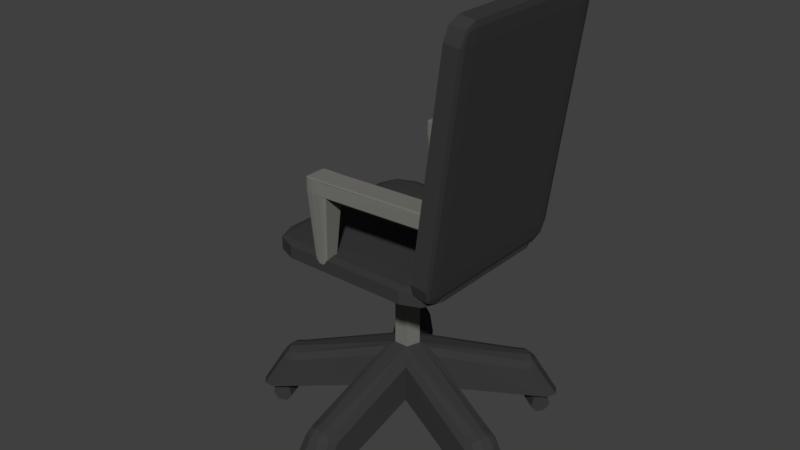 # Source: officeChair.blend  (saved by Blender 2.79.0; exported with 4.5.12 LTS)
import bpy
from mathutils import Matrix  # noqa: F401  (used for matrix-valued properties, if any)

bpy.ops.wm.read_factory_settings(use_empty=True)
scene = bpy.context.scene
scene.name = 'Scene'

# ---- collections
col_collection_1 = bpy.data.collections.new('Collection 1'); scene.collection.children.link(col_collection_1)

# ---- materials (node trees are filled in below, after node groups)
mat_material_001 = bpy.data.materials.new('Material.001')
mat_material_001.alpha_threshold = 0.0
mat_material_001.use_transparent_shadow = False
mat_material_001.diffuse_color = (0.1789, 0.1777, 0.1609, 1.0)
mat_material_001.roughness = 0.5
mat_material_002 = bpy.data.materials.new('Material.002')
mat_material_002.alpha_threshold = 0.0
mat_material_002.use_transparent_shadow = False
mat_material_002.diffuse_color = (0.04203, 0.04203, 0.04203, 1.0)
mat_material_002.roughness = 0.5

# ---- material node trees

# ---- world
world_world = bpy.data.worlds.new('World'); scene.world = world_world
world_world.color = (0.05088, 0.05088, 0.05088)
world_world.use_sun_shadow = False
world_world.sun_shadow_jitter_overblur = 0.0
world_world.cycles.sampling_method = 'MANUAL'

# ---- meshes
me_cylinder_001 = bpy.data.meshes.new('Cylinder.001')
me_cylinder_001.from_pydata([(-0.002314, 0.1143, 0.1811), (0.104, 0.03706, 0.1811), (0.06339, -0.08792, 0.1811), (-0.06802, -0.08792, 0.1811), (-0.1086, 0.03706, 0.1811), (-0.002314, 0.0435, 0.3369), (-0.002314, 0.09947, 0.2965), (-0.002314, 0.07565, 0.3251), (0.08989, 0.03248, 0.2965), (0.03667, 0.01518, 0.3369), (0.06723, 0.02512, 0.3251), (0.05467, -0.07592, 0.2965), (0.02178, -0.03064, 0.3369), (0.04067, -0.05665, 0.3251), (-0.0593, -0.07592, 0.2965), (-0.02641, -0.03064, 0.3369), (-0.0453, -0.05665, 0.3251), (-0.09452, 0.03248, 0.2965), (-0.0413, 0.01518, 0.3369), (-0.07186, 0.02512, 0.3251), (-0.2856, 0.4353, 0.0737), (-0.2252, 0.4211, 0.0737), (-0.2543, 0.441, 0.0737), (-0.192, 0.3605, 0.1892), (-0.2508, 0.3718, 0.1947), (-0.2169, 0.3208, 0.2295), (-0.2195, 0.3778, 0.1919), (-0.2155, 0.3607, 0.2136), (-0.2372, 0.3498, 0.2205), (-0.1956, 0.3418, 0.2165), (-0.2842, 0.2935, 0.1892), (-0.2387, 0.305, 0.2295), (-0.2767, 0.3529, 0.1947), (-0.2653, 0.2912, 0.2165), (-0.2771, 0.316, 0.2136), (-0.26, 0.3332, 0.2205), (-0.2921, 0.3251, 0.1919), (-0.3315, 0.3438, 0.0737), (-0.3263, 0.4057, 0.0737), (-0.3414, 0.3777, 0.0737), (-0.3661, -0.1756, 0.1892), (-0.363, -0.1289, 0.2295), (-0.4204, -0.1502, 0.1947), (-0.3581, -0.1584, 0.2165), (-0.3853, -0.1619, 0.2136), (-0.3965, -0.1404, 0.2205), (-0.3986, -0.1735, 0.1919), (-0.4286, -0.2051, 0.0737), (-0.4859, -0.1811, 0.0737), (-0.4639, -0.2041, 0.0737), (-0.5014, -0.1332, 0.0737), (-0.4692, -0.08011, 0.0737), (-0.4972, -0.1017, 0.0737), (-0.3714, -0.1032, 0.2295), (-0.4014, -0.06722, 0.1892), (-0.4303, -0.1197, 0.1947), (-0.3847, -0.07643, 0.2165), (-0.4088, -0.08959, 0.2136), (-0.4264, -0.08808, 0.1919), (-0.4052, -0.1135, 0.2205), (0.05467, -0.3986, 0.1892), (0.01117, -0.3812, 0.2295), (0.01371, -0.4423, 0.1947), (0.04077, -0.3856, 0.2165), (0.03571, -0.4126, 0.2136), (0.01181, -0.4165, 0.2205), (0.04257, -0.4288, 0.1919), (0.06339, -0.4671, 0.0737), (0.02285, -0.5141, 0.0737), (0.05151, -0.5003, 0.0737), (-0.02748, -0.5141, 0.0737), (-0.06802, -0.4671, 0.0737), (-0.05614, -0.5003, 0.0737), (-0.0158, -0.3812, 0.2295), (-0.0593, -0.3986, 0.1892), (-0.01834, -0.4423, 0.1947), (-0.0454, -0.3856, 0.2165), (-0.04034, -0.4126, 0.2136), (-0.0472, -0.4288, 0.1919), (-0.01644, -0.4165, 0.2205), (0.3967, -0.06722, 0.1892), (0.3668, -0.1032, 0.2295), (0.4257, -0.1197, 0.1947), (0.3801, -0.07643, 0.2165), (0.4042, -0.08959, 0.2136), (0.4006, -0.1135, 0.2205), (0.4218, -0.08808, 0.1919), (0.4646, -0.08011, 0.0737), (0.4968, -0.1332, 0.0737), (0.4926, -0.1017, 0.0737), (0.4812, -0.1811, 0.0737), (0.424, -0.2051, 0.0737), (0.4593, -0.2041, 0.0737), (0.3584, -0.1289, 0.2295), (0.3615, -0.1756, 0.1892), (0.4157, -0.1502, 0.1947), (0.3535, -0.1584, 0.2165), (0.3807, -0.1619, 0.2136), (0.394, -0.1735, 0.1919), (0.3918, -0.1404, 0.2205), (0.2206, 0.4211, 0.0737), (0.281, 0.4353, 0.0737), (0.2497, 0.441, 0.0737), (0.3217, 0.4057, 0.0737), (0.3269, 0.3438, 0.0737), (0.3368, 0.3777, 0.0737), (0.2341, 0.305, 0.2295), (0.2795, 0.2935, 0.1892), (0.2721, 0.3529, 0.1947), (0.2607, 0.2912, 0.2165), (0.2724, 0.316, 0.2136), (0.2875, 0.3251, 0.1919), (0.2554, 0.3332, 0.2205), (0.2123, 0.3208, 0.2295), (0.2462, 0.3718, 0.1947), (0.1873, 0.3605, 0.1892), (0.2325, 0.3498, 0.2205), (0.2109, 0.3607, 0.2136), (0.2149, 0.3778, 0.1919), (0.1909, 0.3418, 0.2165), (-0.0373, -0.4623, 0.06485), (0.03093, -0.4623, 0.06485), (-0.0373, -0.4356, 0.052), (0.03093, -0.4356, 0.052), (-0.0373, -0.429, 0.02314), (0.03093, -0.429, 0.02314), (-0.0373, -0.4475, 0.0), (0.03093, -0.4475, 0.0), (-0.0373, -0.4771, -5.08e-08), (0.03093, -0.4771, 0.0), (-0.0373, -0.4955, 0.02314), (0.03093, -0.4955, 0.02314), (-0.0373, -0.4889, 0.052), (0.03093, -0.4889, 0.052), (-0.0373, -0.4623, 0.06485), (-0.0373, -0.4356, 0.052), (0.03093, -0.4356, 0.052), (0.03093, -0.4623, 0.06485), (-0.0373, -0.429, 0.02314), (0.03093, -0.429, 0.02314), (-0.0373, -0.4475, 0.0), (0.03093, -0.4475, 0.0), (-0.0373, -0.4771, -5.08e-08), (0.03093, -0.4771, 0.0), (-0.0373, -0.4955, 0.02314), (0.03093, -0.4955, 0.02314), (-0.0373, -0.4889, 0.052), (0.03093, -0.4889, 0.052), (-0.003819, -0.4727, 0.08402), (-0.003819, -0.4727, 0.05986), (-0.01327, -0.4681, 0.08402), (-0.01327, -0.4681, 0.05986), (-0.0156, -0.4579, 0.08402), (-0.0156, -0.4579, 0.05986), (-0.009062, -0.4497, 0.08402), (-0.009062, -0.4497, 0.05986), (0.001424, -0.4497, 0.08402), (0.001424, -0.4497, 0.05986), (0.007962, -0.4579, 0.08402), (0.007962, -0.4579, 0.05986), (0.005629, -0.4681, 0.08402), (0.005629, -0.4681, 0.05986), (0.4285, -0.1782, 0.06485), (0.4461, -0.1123, 0.06485), (0.4027, -0.1713, 0.052), (0.4204, -0.1054, 0.052), (0.3964, -0.1696, 0.02314), (0.414, -0.1037, 0.02314), (0.4142, -0.1743, 0.0), (0.4318, -0.1084, 0.0), (0.4428, -0.182, -5.08e-08), (0.4604, -0.1161, 0.0), (0.4606, -0.1868, 0.02314), (0.4783, -0.1209, 0.02314), (0.4542, -0.1851, 0.052), (0.4719, -0.1192, 0.052), (0.4285, -0.1782, 0.06485), (0.4027, -0.1713, 0.052), (0.4204, -0.1054, 0.052), (0.4461, -0.1123, 0.06485), (0.3964, -0.1696, 0.02314), (0.414, -0.1037, 0.02314), (0.4142, -0.1743, 0.0), (0.4318, -0.1084, 0.0), (0.4428, -0.182, -5.08e-08), (0.4604, -0.1161, 0.0), (0.4606, -0.1868, 0.02314), (0.4783, -0.1209, 0.02314), (0.4542, -0.1851, 0.052), (0.4719, -0.1192, 0.052), (0.4472, -0.1485, 0.08402), (0.4472, -0.1485, 0.05986), (0.4403, -0.1565, 0.08402), (0.4403, -0.1565, 0.05986), (0.4299, -0.1561, 0.08402), (0.4299, -0.1561, 0.05986), (0.4236, -0.1476, 0.08402), (0.4236, -0.1476, 0.05986), (0.4263, -0.1375, 0.08402), (0.4263, -0.1375, 0.05986), (0.436, -0.1333, 0.08402), (0.436, -0.1333, 0.05986), (0.4452, -0.1382, 0.08402), (0.4452, -0.1382, 0.05986), (0.2964, 0.35, 0.06485), (0.2406, 0.3891, 0.06485), (0.2811, 0.3281, 0.052), (0.2253, 0.3673, 0.052), (0.2774, 0.3227, 0.02314), (0.2215, 0.3619, 0.02314), (0.288, 0.3378, 0.0), (0.2321, 0.377, 0.0), (0.3049, 0.3621, -5.08e-08), (0.249, 0.4012, 0.0), (0.3155, 0.3772, 0.02314), (0.2596, 0.4163, 0.02314), (0.3117, 0.3718, 0.052), (0.2559, 0.411, 0.052), (0.2964, 0.35, 0.06485), (0.2811, 0.3281, 0.052), (0.2253, 0.3673, 0.052), (0.2406, 0.3891, 0.06485), (0.2774, 0.3227, 0.02314), (0.2215, 0.3619, 0.02314), (0.288, 0.3378, 0.0), (0.2321, 0.377, 0.0), (0.3049, 0.3621, -5.08e-08), (0.249, 0.4012, 0.0), (0.3155, 0.3772, 0.02314), (0.2596, 0.4163, 0.02314), (0.3117, 0.3718, 0.052), (0.2559, 0.411, 0.052), (0.275, 0.3777, 0.08402), (0.275, 0.3777, 0.05986), (0.2801, 0.3685, 0.08402), (0.2801, 0.3685, 0.05986), (0.2762, 0.3588, 0.08402), (0.2762, 0.3588, 0.05986), (0.2661, 0.3559, 0.08402), (0.2661, 0.3559, 0.05986), (0.2575, 0.3619, 0.08402), (0.2575, 0.3619, 0.05986), (0.2569, 0.3723, 0.08402), (0.2569, 0.3723, 0.05986), (0.2646, 0.3794, 0.08402), (0.2646, 0.3794, 0.05986), (-0.2397, 0.3912, 0.06485), (-0.2956, 0.352, 0.06485), (-0.2244, 0.3693, 0.052), (-0.2803, 0.3302, 0.052), (-0.2207, 0.3639, 0.02314), (-0.2766, 0.3248, 0.02314), (-0.2313, 0.3791, 0.0), (-0.2871, 0.3399, 0.0), (-0.2482, 0.4033, -5.08e-08), (-0.3041, 0.3642, 0.0), (-0.2588, 0.4184, 0.02314), (-0.3147, 0.3793, 0.02314), (-0.255, 0.413, 0.052), (-0.3109, 0.3739, 0.052), (-0.2397, 0.3912, 0.06485), (-0.2244, 0.3693, 0.052), (-0.2803, 0.3302, 0.052), (-0.2956, 0.352, 0.06485), (-0.2207, 0.3639, 0.02314), (-0.2766, 0.3248, 0.02314), (-0.2313, 0.3791, 0.0), (-0.2871, 0.3399, 0.0), (-0.2482, 0.4033, -5.08e-08), (-0.3041, 0.3642, 0.0), (-0.2588, 0.4184, 0.02314), (-0.3147, 0.3793, 0.02314), (-0.255, 0.413, 0.052), (-0.3109, 0.3739, 0.052), (-0.2731, 0.3805, 0.08402), (-0.2731, 0.3805, 0.05986), (-0.2628, 0.3822, 0.08402), (-0.2628, 0.3822, 0.05986), (-0.255, 0.3751, 0.08402), (-0.255, 0.3751, 0.05986), (-0.2556, 0.3647, 0.08402), (-0.2556, 0.3647, 0.05986), (-0.2642, 0.3587, 0.08402), (-0.2642, 0.3587, 0.05986), (-0.2743, 0.3616, 0.08402), (-0.2743, 0.3616, 0.05986), (-0.2782, 0.3713, 0.08402), (-0.2782, 0.3713, 0.05986), (-0.4462, -0.101, 0.06485), (-0.4229, -0.1652, 0.06485), (-0.4212, -0.09192, 0.052), (-0.3978, -0.156, 0.052), (-0.415, -0.08967, 0.02314), (-0.3916, -0.1538, 0.02314), (-0.4323, -0.09598, 0.0), (-0.409, -0.1601, 0.0), (-0.4601, -0.1061, -5.08e-08), (-0.4368, -0.1702, 0.0), (-0.4775, -0.1124, 0.02314), (-0.4541, -0.1765, 0.02314), (-0.4713, -0.1102, 0.052), (-0.448, -0.1743, 0.052), (-0.4462, -0.101, 0.06485), (-0.4212, -0.09192, 0.052), (-0.3978, -0.156, 0.052), (-0.4229, -0.1652, 0.06485), (-0.415, -0.08967, 0.02314), (-0.3916, -0.1538, 0.02314), (-0.4323, -0.09598, 0.0), (-0.409, -0.1601, 0.0), (-0.4601, -0.1061, -5.08e-08), (-0.4368, -0.1702, 0.0), (-0.4775, -0.1124, 0.02314), (-0.4541, -0.1765, 0.02314), (-0.4713, -0.1102, 0.052), (-0.448, -0.1743, 0.052), (-0.4445, -0.1361, 0.08402), (-0.4445, -0.1361, 0.05986), (-0.4435, -0.1256, 0.08402), (-0.4435, -0.1256, 0.05986), (-0.4347, -0.1199, 0.08402), (-0.4347, -0.1199, 0.05986), (-0.4247, -0.1233, 0.08402), (-0.4247, -0.1233, 0.05986), (-0.4212, -0.1331, 0.08402), (-0.4212, -0.1331, 0.05986), (-0.4266, -0.1421, 0.08402), (-0.4266, -0.1421, 0.05986), (-0.437, -0.1434, 0.08402), (-0.437, -0.1434, 0.05986), (-0.002314, 0.0435, 0.71), (0.03667, 0.01518, 0.71), (0.02178, -0.03064, 0.71), (-0.0413, 0.01518, 0.71), (-0.02641, -0.03064, 0.71), (-0.1237, -0.3049, 0.9411), (-0.09936, -0.3092, 0.9411), (-0.1166, -0.308, 0.9411), (-0.09936, -0.3092, 0.987), (-0.09936, -0.3049, 0.9898), (-0.1237, -0.3049, 0.987), (-0.09936, -0.308, 0.989), (-0.1134, -0.3074, 0.9886), (-0.1166, -0.3049, 0.989), (-0.1166, -0.308, 0.987), (-0.09936, -0.2344, 0.9411), (-0.1237, -0.2387, 0.9411), (-0.1166, -0.2357, 0.9411), (-0.09936, -0.2387, 0.9898), (-0.09936, -0.2344, 0.987), (-0.1237, -0.2387, 0.987), (-0.09936, -0.2357, 0.989), (-0.1134, -0.2362, 0.9886), (-0.1166, -0.2357, 0.987), (-0.1166, -0.2387, 0.989), (0.2782, -0.2844, 0.9411), (0.3025, -0.2844, 0.9439), (0.2782, -0.2886, 0.9411), (0.2954, -0.2844, 0.9425), (0.2922, -0.2868, 0.9417), (0.2954, -0.2874, 0.9425), (0.2782, -0.2874, 0.9406), (0.2782, -0.2844, 0.9898), (0.2782, -0.2886, 0.987), (0.3025, -0.2844, 0.987), (0.2782, -0.2874, 0.989), (0.2922, -0.2868, 0.9886), (0.2954, -0.2874, 0.987), (0.2954, -0.2844, 0.989), (0.2782, -0.2344, 0.9411), (0.3025, -0.2181, 0.9439), (0.2782, -0.2387, 0.9411), (0.2954, -0.2357, 0.9425), (0.2922, -0.2362, 0.9417), (0.2954, -0.2387, 0.9425), (0.2782, -0.2357, 0.9406), (0.2782, -0.2181, 0.9898), (0.3025, -0.2181, 0.987), (0.2782, -0.2344, 0.987), (0.2954, -0.2181, 0.989), (0.2922, -0.2362, 0.9886), (0.2954, -0.2357, 0.987), (0.2782, -0.2357, 0.989), (-0.0487, -0.2387, 0.9411), (-0.07303, -0.2344, 0.9411), (-0.06086, -0.2357, 0.9411), (-0.0487, -0.2387, 0.9898), (-0.0487, -0.2344, 0.987), (-0.0487, -0.2357, 0.989), (-0.07303, -0.3092, 0.9411), (-0.0487, -0.3049, 0.9411), (-0.06086, -0.308, 0.9411), (-0.0487, -0.3049, 0.9898), (-0.0487, -0.3092, 0.987), (-0.0487, -0.308, 0.989), (-0.1067, -0.2537, 0.6939), (-0.0934, -0.2513, 0.6939), (-0.0934, -0.2537, 0.6924), (-0.1028, -0.252, 0.6939), (-0.1011, -0.2523, 0.693), (-0.0934, -0.252, 0.6928), (-0.1028, -0.2537, 0.6928), (-0.1067, -0.29, 0.6939), (-0.0934, -0.29, 0.6924), (-0.0934, -0.2923, 0.6939), (-0.1028, -0.29, 0.6928), (-0.1011, -0.2913, 0.693), (-0.0934, -0.2916, 0.6928), (-0.1028, -0.2916, 0.6939), (-0.07898, -0.2513, 0.6939), (-0.06566, -0.2537, 0.6939), (-0.07898, -0.2537, 0.6924), (-0.06956, -0.252, 0.6939), (-0.07129, -0.2523, 0.693), (-0.06956, -0.2537, 0.6928), (-0.07898, -0.252, 0.6928), (-0.07898, -0.2923, 0.6939), (-0.07898, -0.29, 0.6924), (-0.06566, -0.29, 0.6939), (-0.07898, -0.2916, 0.6928), (-0.07129, -0.2913, 0.693), (-0.06956, -0.29, 0.6928), (-0.06956, -0.2916, 0.6939), (0.241, -0.2411, 0.7037), (0.2492, -0.2919, 0.7652), (0.2439, -0.2411, 0.766), (0.2434, -0.277, 0.7217), (0.2414, -0.2704, 0.7301), (0.2455, -0.277, 0.7657), (0.2396, -0.2411, 0.7223), (0.3437, -0.2919, 1.47), (0.3519, -0.2411, 1.531), (0.3384, -0.2411, 1.471), (0.3495, -0.277, 1.513), (0.3454, -0.2704, 1.506), (0.3457, -0.2411, 1.514), (0.3399, -0.277, 1.47), (0.241, 0.2462, 0.7037), (0.2439, 0.2462, 0.766), (0.2492, 0.2969, 0.7652), (0.2396, 0.2462, 0.7223), (0.2414, 0.2755, 0.7301), (0.2455, 0.282, 0.7657), (0.2434, 0.282, 0.7217), (0.3519, 0.2462, 1.531), (0.3437, 0.2969, 1.47), (0.3384, 0.2462, 1.471), (0.3495, 0.282, 1.513), (0.3454, 0.2755, 1.506), (0.3399, 0.282, 1.47), (0.3457, 0.2462, 1.514), (0.292, -0.2411, 0.6969), (0.3055, -0.2411, 0.7577), (0.3002, -0.2919, 0.7584), (0.2981, -0.2411, 0.7144), (0.2985, -0.2704, 0.7225), (0.304, -0.277, 0.7579), (0.2944, -0.277, 0.7149), (0.4029, -0.2411, 1.524), (0.3947, -0.2919, 1.463), (0.4, -0.2411, 1.462), (0.4005, -0.277, 1.506), (0.4025, -0.2704, 1.498), (0.3984, -0.277, 1.462), (0.4042, -0.2411, 1.506), (0.292, 0.2462, 0.6969), (0.3002, 0.2969, 0.7584), (0.3055, 0.2462, 0.7577), (0.2944, 0.282, 0.7149), (0.2985, 0.2755, 0.7225), (0.304, 0.282, 0.7579), (0.2981, 0.2462, 0.7144), (0.4029, 0.2462, 1.524), (0.4, 0.2462, 1.462), (0.3947, 0.2969, 1.463), (0.4042, 0.2462, 1.506), (0.4025, 0.2755, 1.498), (0.3984, 0.282, 1.462), (0.4005, 0.282, 1.506), (-0.2122, -0.2074, 0.6787), (-0.2122, -0.2935, 0.6873), (-0.2983, -0.2074, 0.6873), (-0.2122, -0.2683, 0.6812), (-0.2619, -0.2571, 0.6823), (-0.2731, -0.2683, 0.6873), (-0.2731, -0.2074, 0.6812), (-0.2122, -0.2935, 0.7293), (-0.2122, -0.2074, 0.7379), (-0.2983, -0.2074, 0.7293), (-0.2122, -0.2683, 0.7354), (-0.2619, -0.2571, 0.7342), (-0.2731, -0.2074, 0.7354), (-0.2731, -0.2683, 0.7293), (-0.2122, 0.2124, 0.6787), (-0.2983, 0.2124, 0.6873), (-0.2122, 0.2985, 0.6873), (-0.2731, 0.2124, 0.6812), (-0.2619, 0.2621, 0.6823), (-0.2731, 0.2733, 0.6873), (-0.2122, 0.2733, 0.6812), (-0.2122, 0.2124, 0.7379), (-0.2122, 0.2985, 0.7293), (-0.2983, 0.2124, 0.7293), (-0.2122, 0.2733, 0.7354), (-0.2619, 0.2621, 0.7342), (-0.2731, 0.2733, 0.7293), (-0.2731, 0.2124, 0.7354), (0.2076, -0.2074, 0.6787), (0.2937, -0.2074, 0.6873), (0.2076, -0.2935, 0.6873), (0.2685, -0.2074, 0.6812), (0.2573, -0.2571, 0.6823), (0.2685, -0.2683, 0.6873), (0.2076, -0.2683, 0.6812), (0.2076, -0.2074, 0.7379), (0.2076, -0.2935, 0.7293), (0.2937, -0.2074, 0.7293), (0.2076, -0.2683, 0.7354), (0.2573, -0.2571, 0.7342), (0.2685, -0.2683, 0.7293), (0.2685, -0.2074, 0.7354), (0.2076, 0.2124, 0.6787), (0.2076, 0.2985, 0.6873), (0.2937, 0.2124, 0.6873), (0.2076, 0.2733, 0.6812), (0.2573, 0.2621, 0.6823), (0.2685, 0.2733, 0.6873), (0.2685, 0.2124, 0.6812), (0.2076, 0.2124, 0.7379), (0.2937, 0.2124, 0.7293), (0.2076, 0.2985, 0.7293), (0.2685, 0.2124, 0.7354), (0.2573, 0.2621, 0.7342), (0.2685, 0.2733, 0.7293), (0.2076, 0.2733, 0.7354), (-0.1237, 0.2433, 0.9411), (-0.09936, 0.239, 0.9411), (-0.1166, 0.2402, 0.9411), (-0.09936, 0.239, 0.987), (-0.09936, 0.2433, 0.9898), (-0.1237, 0.2433, 0.987), (-0.09936, 0.2402, 0.989), (-0.1134, 0.2408, 0.9886), (-0.1166, 0.2433, 0.989), (-0.1166, 0.2402, 0.987), (-0.09936, 0.3138, 0.9411), (-0.1237, 0.3095, 0.9411), (-0.1166, 0.3125, 0.9411), (-0.09936, 0.3095, 0.9898), (-0.09936, 0.3138, 0.987), (-0.1237, 0.3095, 0.987), (-0.09936, 0.3125, 0.989), (-0.1134, 0.312, 0.9886), (-0.1166, 0.3125, 0.987), (-0.1166, 0.3095, 0.989), (0.2782, 0.2433, 0.9411), (0.3025, 0.2433, 0.9439), (0.2782, 0.239, 0.9411), (0.2954, 0.2433, 0.9425), (0.2922, 0.2408, 0.9417), (0.2954, 0.2402, 0.9425), (0.2782, 0.2402, 0.9406), (0.2782, 0.2433, 0.9898), (0.2782, 0.239, 0.987), (0.3025, 0.2433, 0.987), (0.2782, 0.2402, 0.989), (0.2922, 0.2408, 0.9886), (0.2954, 0.2402, 0.987), (0.2954, 0.2433, 0.989), (0.2782, 0.2922, 0.9411), (0.3025, 0.288, 0.9439), (0.2782, 0.288, 0.9411), (0.2954, 0.291, 0.9425), (0.2922, 0.2904, 0.9417), (0.2954, 0.288, 0.9425), (0.2782, 0.291, 0.9406), (0.2782, 0.288, 0.9898), (0.3025, 0.288, 0.987), (0.2782, 0.2922, 0.987), (0.2954, 0.288, 0.989), (0.2922, 0.2904, 0.9886), (0.2954, 0.291, 0.987), (0.2782, 0.291, 0.989), (-0.0487, 0.3095, 0.9411), (-0.07303, 0.3138, 0.9411), (-0.06086, 0.3125, 0.9411), (-0.0487, 0.3095, 0.9898), (-0.0487, 0.3138, 0.987), (-0.0487, 0.3125, 0.989), (-0.07303, 0.239, 0.9411), (-0.0487, 0.2433, 0.9411), (-0.06086, 0.2402, 0.9411), (-0.0487, 0.2433, 0.9898), (-0.0487, 0.239, 0.987), (-0.0487, 0.2402, 0.989), (-0.1067, 0.2945, 0.6939), (-0.0934, 0.2969, 0.6939), (-0.0934, 0.2945, 0.6924), (-0.1028, 0.2962, 0.6939), (-0.1011, 0.2959, 0.693), (-0.0934, 0.2962, 0.6928), (-0.1028, 0.2945, 0.6928), (-0.1067, 0.2582, 0.6939), (-0.0934, 0.2582, 0.6924), (-0.0934, 0.2559, 0.6939), (-0.1028, 0.2582, 0.6928), (-0.1011, 0.2569, 0.693), (-0.0934, 0.2566, 0.6928), (-0.1028, 0.2566, 0.6939), (-0.07898, 0.2969, 0.6939), (-0.06566, 0.2945, 0.6939), (-0.07898, 0.2945, 0.6924), (-0.06956, 0.2962, 0.6939), (-0.07129, 0.2959, 0.693), (-0.06956, 0.2945, 0.6928), (-0.07898, 0.2962, 0.6928), (-0.07898, 0.2559, 0.6939), (-0.07898, 0.2582, 0.6924), (-0.06566, 0.2582, 0.6939), (-0.07898, 0.2566, 0.6928), (-0.07129, 0.2569, 0.693), (-0.06956, 0.2582, 0.6928), (-0.06956, 0.2566, 0.6939)], [], [(9, 12, 93, 81), (11, 2, 91, 94), (15, 18, 53, 41), (18, 5, 25, 31), (14, 3, 71, 74), (0, 6, 115, 100), (0, 1, 2, 3, 4), (0, 4, 37, 39, 38, 20, 22, 21), (38, 32, 24, 20), (9, 5, 330, 331), (48, 42, 55, 50), (4, 3, 47, 49, 48, 50, 52, 51), (4, 17, 30, 37), (68, 62, 75, 70), (17, 4, 51, 54), (3, 2, 67, 69, 68, 70, 72, 71), (88, 82, 95, 90), (2, 11, 60, 67), (3, 14, 40, 47), (2, 1, 87, 89, 88, 90, 92, 91), (8, 1, 104, 107), (12, 15, 73, 61), (1, 0, 100, 102, 101, 103, 105, 104), (6, 0, 21, 23), (1, 8, 80, 87), (101, 114, 108, 103), (23, 26, 27, 29), (24, 28, 27, 26), (25, 29, 27, 28), (30, 33, 34, 36), (31, 35, 34, 33), (32, 36, 34, 35), (40, 43, 44, 46), (41, 45, 44, 43), (42, 46, 44, 45), (53, 56, 57, 59), (54, 58, 57, 56), (55, 59, 57, 58), (60, 63, 64, 66), (61, 65, 64, 63), (62, 66, 64, 65), (73, 76, 77, 79), (74, 78, 77, 76), (75, 79, 77, 78), (80, 83, 84, 86), (81, 85, 84, 83), (82, 86, 84, 85), (93, 96, 97, 99), (94, 98, 97, 96), (95, 99, 97, 98), (106, 109, 110, 112), (107, 111, 110, 109), (108, 112, 110, 111), (113, 116, 117, 119), (114, 118, 117, 116), (115, 119, 117, 118), (20, 24, 26, 22), (22, 26, 23, 21), (32, 38, 39, 36), (36, 39, 37, 30), (24, 32, 35, 28), (28, 35, 31, 25), (6, 23, 29, 7), (7, 29, 25, 5), (30, 17, 19, 33), (33, 19, 18, 31), (42, 48, 49, 46), (46, 49, 47, 40), (55, 42, 45, 59), (59, 45, 41, 53), (54, 51, 52, 58), (58, 52, 50, 55), (15, 41, 43, 16), (16, 43, 40, 14), (53, 18, 19, 56), (56, 19, 17, 54), (62, 68, 69, 66), (66, 69, 67, 60), (75, 62, 65, 79), (79, 65, 61, 73), (74, 71, 72, 78), (78, 72, 70, 75), (73, 15, 16, 76), (76, 16, 14, 74), (60, 11, 13, 63), (63, 13, 12, 61), (82, 88, 89, 86), (86, 89, 87, 80), (95, 82, 85, 99), (99, 85, 81, 93), (94, 91, 92, 98), (98, 92, 90, 95), (11, 94, 96, 13), (13, 96, 93, 12), (80, 8, 10, 83), (83, 10, 9, 81), (108, 114, 116, 112), (112, 116, 113, 106), (100, 115, 118, 102), (102, 118, 114, 101), (107, 104, 105, 111), (111, 105, 103, 108), (106, 9, 10, 109), (109, 10, 8, 107), (115, 6, 7, 119), (119, 7, 5, 113), (5, 9, 106, 113), (120, 121, 123, 122), (122, 123, 125, 124), (124, 125, 127, 126), (126, 127, 129, 128), (128, 129, 131, 130), (125, 123, 136, 139), (130, 131, 133, 132), (132, 133, 121, 120), (132, 120, 134, 146), (136, 137, 147, 145, 143, 141, 139), (134, 135, 138, 140, 142, 144, 146), (121, 133, 147, 137), (128, 130, 144, 142), (131, 129, 143, 145), (124, 126, 140, 138), (120, 122, 135, 134), (127, 125, 139, 141), (123, 121, 137, 136), (130, 132, 146, 144), (133, 131, 145, 147), (126, 128, 142, 140), (129, 127, 141, 143), (122, 124, 138, 135), (148, 150, 151, 149), (150, 152, 153, 151), (152, 154, 155, 153), (154, 156, 157, 155), (156, 158, 159, 157), (151, 153, 155, 157, 159, 161, 149), (158, 160, 161, 159), (160, 148, 149, 161), (148, 160, 158, 156, 154, 152, 150), (162, 163, 165, 164), (164, 165, 167, 166), (166, 167, 169, 168), (168, 169, 171, 170), (170, 171, 173, 172), (167, 165, 178, 181), (172, 173, 175, 174), (174, 175, 163, 162), (174, 162, 176, 188), (178, 179, 189, 187, 185, 183, 181), (176, 177, 180, 182, 184, 186, 188), (163, 175, 189, 179), (170, 172, 186, 184), (173, 171, 185, 187), (166, 168, 182, 180), (162, 164, 177, 176), (169, 167, 181, 183), (165, 163, 179, 178), (172, 174, 188, 186), (175, 173, 187, 189), (168, 170, 184, 182), (171, 169, 183, 185), (164, 166, 180, 177), (190, 192, 193, 191), (192, 194, 195, 193), (194, 196, 197, 195), (196, 198, 199, 197), (198, 200, 201, 199), (193, 195, 197, 199, 201, 203, 191), (200, 202, 203, 201), (202, 190, 191, 203), (190, 202, 200, 198, 196, 194, 192), (204, 205, 207, 206), (206, 207, 209, 208), (208, 209, 211, 210), (210, 211, 213, 212), (212, 213, 215, 214), (209, 207, 220, 223), (214, 215, 217, 216), (216, 217, 205, 204), (216, 204, 218, 230), (220, 221, 231, 229, 227, 225, 223), (218, 219, 222, 224, 226, 228, 230), (205, 217, 231, 221), (212, 214, 228, 226), (215, 213, 227, 229), (208, 210, 224, 222), (204, 206, 219, 218), (211, 209, 223, 225), (207, 205, 221, 220), (214, 216, 230, 228), (217, 215, 229, 231), (210, 212, 226, 224), (213, 211, 225, 227), (206, 208, 222, 219), (232, 234, 235, 233), (234, 236, 237, 235), (236, 238, 239, 237), (238, 240, 241, 239), (240, 242, 243, 241), (235, 237, 239, 241, 243, 245, 233), (242, 244, 245, 243), (244, 232, 233, 245), (232, 244, 242, 240, 238, 236, 234), (246, 247, 249, 248), (248, 249, 251, 250), (250, 251, 253, 252), (252, 253, 255, 254), (254, 255, 257, 256), (251, 249, 262, 265), (256, 257, 259, 258), (258, 259, 247, 246), (258, 246, 260, 272), (262, 263, 273, 271, 269, 267, 265), (260, 261, 264, 266, 268, 270, 272), (247, 259, 273, 263), (254, 256, 270, 268), (257, 255, 269, 271), (250, 252, 266, 264), (246, 248, 261, 260), (253, 251, 265, 267), (249, 247, 263, 262), (256, 258, 272, 270), (259, 257, 271, 273), (252, 254, 268, 266), (255, 253, 267, 269), (248, 250, 264, 261), (274, 276, 277, 275), (276, 278, 279, 277), (278, 280, 281, 279), (280, 282, 283, 281), (282, 284, 285, 283), (277, 279, 281, 283, 285, 287, 275), (284, 286, 287, 285), (286, 274, 275, 287), (274, 286, 284, 282, 280, 278, 276), (288, 289, 291, 290), (290, 291, 293, 292), (292, 293, 295, 294), (294, 295, 297, 296), (296, 297, 299, 298), (293, 291, 304, 307), (298, 299, 301, 300), (300, 301, 289, 288), (300, 288, 302, 314), (304, 305, 315, 313, 311, 309, 307), (302, 303, 306, 308, 310, 312, 314), (289, 301, 315, 305), (296, 298, 312, 310), (299, 297, 311, 313), (292, 294, 308, 306), (288, 290, 303, 302), (295, 293, 307, 309), (291, 289, 305, 304), (298, 300, 314, 312), (301, 299, 313, 315), (294, 296, 310, 308), (297, 295, 309, 311), (290, 292, 306, 303), (316, 318, 319, 317), (318, 320, 321, 319), (320, 322, 323, 321), (322, 324, 325, 323), (324, 326, 327, 325), (319, 321, 323, 325, 327, 329, 317), (326, 328, 329, 327), (328, 316, 317, 329), (316, 328, 326, 324, 322, 320, 318), (331, 330, 333, 334, 332), (18, 15, 334, 333), (12, 9, 331, 332), (15, 12, 332, 334), (5, 18, 333, 330), (393, 338, 336, 389, 357, 363), (383, 390, 418, 410), (387, 378, 369, 384, 345, 349), (370, 377, 364, 356), (345, 384, 409, 396), (386, 348, 339, 392, 362, 376), (397, 411, 417, 403), (383, 371, 355, 390), (335, 340, 350, 346), (389, 336, 404, 416), (338, 341, 342, 344), (339, 343, 342, 341), (340, 344, 342, 343), (348, 351, 352, 354), (349, 353, 352, 351), (350, 354, 352, 353), (355, 358, 359, 361), (356, 360, 359, 358), (357, 361, 359, 360), (362, 365, 366, 368), (363, 367, 366, 365), (364, 368, 366, 367), (369, 372, 373, 375), (370, 374, 373, 372), (371, 375, 373, 374), (376, 379, 380, 382), (377, 381, 380, 379), (378, 382, 380, 381), (395, 398, 399, 401), (396, 400, 399, 398), (397, 401, 399, 400), (402, 405, 406, 408), (403, 407, 406, 405), (404, 408, 406, 407), (409, 412, 413, 415), (410, 414, 413, 412), (411, 415, 413, 414), (416, 419, 420, 422), (417, 421, 420, 419), (418, 422, 420, 421), (336, 338, 344, 337), (337, 344, 340, 335), (339, 348, 354, 343), (343, 354, 350, 340), (349, 345, 347, 353), (353, 347, 346, 350), (386, 376, 382, 388), (388, 382, 378, 387), (377, 370, 372, 381), (381, 372, 369, 378), (355, 371, 374, 358), (358, 374, 370, 356), (376, 362, 368, 379), (379, 368, 364, 377), (363, 357, 360, 367), (367, 360, 356, 364), (390, 355, 361, 391), (391, 361, 357, 389), (392, 339, 341, 394), (394, 341, 338, 393), (371, 383, 385, 375), (375, 385, 384, 369), (348, 386, 388, 351), (351, 388, 387, 349), (362, 392, 394, 365), (365, 394, 393, 363), (397, 403, 405, 401), (401, 405, 402, 395), (411, 397, 400, 415), (415, 400, 396, 409), (403, 417, 419, 407), (407, 419, 416, 404), (410, 418, 421, 414), (414, 421, 417, 411), (335, 402, 408, 337), (337, 408, 404, 336), (418, 390, 391, 422), (422, 391, 389, 416), (409, 384, 385, 412), (412, 385, 383, 410), (395, 346, 347, 398), (398, 347, 345, 396), (335, 346, 395, 402), (453, 459, 430, 424), (467, 473, 460, 452), (472, 444, 431, 458), (425, 432, 446, 438), (439, 445, 474, 466), (423, 426, 427, 429), (424, 428, 427, 426), (425, 429, 427, 428), (430, 433, 434, 436), (431, 435, 434, 433), (432, 436, 434, 435), (437, 440, 441, 443), (438, 442, 441, 440), (439, 443, 441, 442), (444, 447, 448, 450), (445, 449, 448, 447), (446, 450, 448, 449), (451, 454, 455, 457), (452, 456, 455, 454), (453, 457, 455, 456), (458, 461, 462, 464), (459, 463, 462, 461), (460, 464, 462, 463), (465, 468, 469, 471), (466, 470, 469, 468), (467, 471, 469, 470), (472, 475, 476, 478), (473, 477, 476, 475), (474, 478, 476, 477), (437, 423, 429, 440), (440, 429, 425, 438), (424, 430, 436, 428), (428, 436, 432, 425), (431, 444, 450, 435), (435, 450, 446, 432), (445, 439, 442, 449), (449, 442, 438, 446), (465, 437, 443, 468), (468, 443, 439, 466), (444, 472, 478, 447), (447, 478, 474, 445), (473, 467, 470, 477), (477, 470, 466, 474), (451, 465, 471, 454), (454, 471, 467, 452), (472, 458, 464, 475), (475, 464, 460, 473), (459, 453, 456, 463), (463, 456, 452, 460), (423, 451, 457, 426), (426, 457, 453, 424), (458, 431, 433, 461), (461, 433, 430, 459), (437, 465, 451, 423), (509, 515, 486, 480), (523, 529, 516, 508), (528, 500, 487, 514), (481, 488, 502, 494), (495, 501, 530, 522), (479, 482, 483, 485), (480, 484, 483, 482), (481, 485, 483, 484), (486, 489, 490, 492), (487, 491, 490, 489), (488, 492, 490, 491), (493, 496, 497, 499), (494, 498, 497, 496), (495, 499, 497, 498), (500, 503, 504, 506), (501, 505, 504, 503), (502, 506, 504, 505), (507, 510, 511, 513), (508, 512, 511, 510), (509, 513, 511, 512), (514, 517, 518, 520), (515, 519, 518, 517), (516, 520, 518, 519), (521, 524, 525, 527), (522, 526, 525, 524), (523, 527, 525, 526), (528, 531, 532, 534), (529, 533, 532, 531), (530, 534, 532, 533), (493, 479, 485, 496), (496, 485, 481, 494), (480, 486, 492, 484), (484, 492, 488, 481), (487, 500, 506, 491), (491, 506, 502, 488), (501, 495, 498, 505), (505, 498, 494, 502), (521, 493, 499, 524), (524, 499, 495, 522), (500, 528, 534, 503), (503, 534, 530, 501), (529, 523, 526, 533), (533, 526, 522, 530), (507, 521, 527, 510), (510, 527, 523, 508), (528, 514, 520, 531), (531, 520, 516, 529), (515, 509, 512, 519), (519, 512, 508, 516), (479, 507, 513, 482), (482, 513, 509, 480), (514, 487, 489, 517), (517, 489, 486, 515), (493, 521, 507, 479), (593, 538, 536, 589, 557, 563), (583, 590, 618, 610), (587, 578, 569, 584, 545, 549), (570, 577, 564, 556), (545, 584, 609, 596), (586, 548, 539, 592, 562, 576), (597, 611, 617, 603), (583, 571, 555, 590), (535, 540, 550, 546), (589, 536, 604, 616), (538, 541, 542, 544), (539, 543, 542, 541), (540, 544, 542, 543), (548, 551, 552, 554), (549, 553, 552, 551), (550, 554, 552, 553), (555, 558, 559, 561), (556, 560, 559, 558), (557, 561, 559, 560), (562, 565, 566, 568), (563, 567, 566, 565), (564, 568, 566, 567), (569, 572, 573, 575), (570, 574, 573, 572), (571, 575, 573, 574), (576, 579, 580, 582), (577, 581, 580, 579), (578, 582, 580, 581), (595, 598, 599, 601), (596, 600, 599, 598), (597, 601, 599, 600), (602, 605, 606, 608), (603, 607, 606, 605), (604, 608, 606, 607), (609, 612, 613, 615), (610, 614, 613, 612), (611, 615, 613, 614), (616, 619, 620, 622), (617, 621, 620, 619), (618, 622, 620, 621), (536, 538, 544, 537), (537, 544, 540, 535), (539, 548, 554, 543), (543, 554, 550, 540), (549, 545, 547, 553), (553, 547, 546, 550), (586, 576, 582, 588), (588, 582, 578, 587), (577, 570, 572, 581), (581, 572, 569, 578), (555, 571, 574, 558), (558, 574, 570, 556), (576, 562, 568, 579), (579, 568, 564, 577), (563, 557, 560, 567), (567, 560, 556, 564), (590, 555, 561, 591), (591, 561, 557, 589), (592, 539, 541, 594), (594, 541, 538, 593), (571, 583, 585, 575), (575, 585, 584, 569), (548, 586, 588, 551), (551, 588, 587, 549), (562, 592, 594, 565), (565, 594, 593, 563), (597, 603, 605, 601), (601, 605, 602, 595), (611, 597, 600, 615), (615, 600, 596, 609), (603, 617, 619, 607), (607, 619, 616, 604), (610, 618, 621, 614), (614, 621, 617, 611), (535, 602, 608, 537), (537, 608, 604, 536), (618, 590, 591, 622), (622, 591, 589, 616), (609, 584, 585, 612), (612, 585, 583, 610), (595, 546, 547, 598), (598, 547, 545, 596), (535, 546, 595, 602)])
me_cylinder_001.polygons.foreach_set('material_index', [1, 1, 1, 1, 1, 1, 1, 1, 1, 0, 1, 1, 1, 1, 1, 1, 1, 1, 1, 1, 1, 1, 1, 1, 1, 1, 1, 1, 1, 1, 1, 1, 1, 1, 1, 1, 1, 1, 1, 1, 1, 1, 1, 1, 1, 1, 1, 1, 1, 1, 1, 1, 1, 1, 1, 1, 1, 1, 1, 1, 1, 1, 1, 1, 1, 1, 1, 1, 1, 1, 1, 1, 1, 1, 1, 1, 1, 1, 1, 1, 1, 1, 1, 1, 1, 1, 1, 1, 1, 1, 1, 1, 1, 1, 1, 1, 1, 1, 1, 1, 1, 1, 1, 1, 1, 1, 1, 1, 1, 1, 1, 1, 1, 1, 1, 1, 1, 1, 1, 1, 1, 1, 1, 1, 1, 1, 1, 1, 1, 1, 1, 1, 1, 1, 1, 1, 1, 1, 1, 1, 1, 1, 1, 1, 1, 1, 1, 1, 1, 1, 1, 1, 1, 1, 1, 1, 1, 1, 1, 1, 1, 1, 1, 1, 1, 1, 1, 1, 1, 1, 1, 1, 1, 1, 1, 1, 1, 1, 1, 1, 1, 1, 1, 1, 1, 1, 1, 1, 1, 1, 1, 1, 1, 1, 1, 1, 1, 1, 1, 1, 1, 1, 1, 1, 1, 1, 1, 1, 1, 1, 1, 1, 1, 1, 0, 1, 1, 0, 1, 1, 0, 1, 1, 1, 1, 0, 1, 1, 1, 0, 0, 0, 0, 0, 1, 1, 1, 1, 1, 1, 1, 1, 1, 1, 1, 1, 1, 1, 1, 1, 1, 1, 1, 1, 1, 1, 1, 1, 1, 1, 1, 1, 1, 1, 1, 1, 1, 0, 0, 0, 0, 0, 0, 0, 0, 0, 0, 0, 0, 0, 0, 0, 0, 0, 0, 0, 0, 0, 0, 0, 0, 0, 0, 0, 0, 0, 0, 0, 0, 0, 0, 0, 0, 0, 0, 0, 0, 0, 0, 0, 0, 0, 0, 0, 0, 0, 0, 0, 0, 0, 0, 0, 0, 0, 0, 0, 0, 0, 0, 0, 0, 0, 0, 0, 0, 0, 0, 0, 0, 0, 0, 0, 0, 0, 0, 0, 0, 0, 0, 0, 0, 0, 0, 0, 0, 1, 1, 1, 1, 1, 1, 1, 1, 1, 1, 1, 1, 1, 1, 1, 1, 1, 1, 1, 1, 1, 1, 1, 1, 1, 1, 1, 1, 1, 1, 1, 1, 1, 1, 1, 1, 1, 1, 1, 1, 1, 1, 1, 1, 1, 1, 1, 1, 1, 1, 1, 1, 1, 1, 1, 1, 1, 1, 1, 1, 1, 1, 1, 1, 1, 1, 1, 1, 1, 1, 1, 1, 1, 1, 1, 1, 1, 1, 1, 1, 1, 1, 1, 1, 1, 1, 1, 1, 1, 1, 1, 1, 1, 1, 1, 1, 1, 1, 1, 1, 1, 1, 1, 1, 1, 1, 1, 1, 0, 0, 0, 0, 0, 0, 0, 0, 0, 0, 0, 0, 0, 0, 0, 0, 0, 0, 0, 0, 0, 0, 0, 0, 0, 0, 0, 0, 0, 0, 0, 0, 0, 0, 0, 0, 0, 0, 0, 0, 0, 0, 0, 0, 0, 0, 0, 0, 0, 0, 0, 0, 0, 0, 0, 0, 0, 0, 0, 0, 0, 0, 0, 0, 0, 0, 0, 0, 0, 0, 0, 0, 0, 0, 0, 0, 0, 0, 0, 0, 0, 0, 0])
_uv = me_cylinder_001.uv_layers.new(name='UVMap')
_uv.uv.foreach_set('vector', [0.0, 0.0, 1.0, 0.0, 1.0, 1.0, 0.0, 1.0, 0.0, 0.0, 1.0, 0.0, 1.0, 1.0, 0.0, 1.0, 0.0, 0.0, 1.0, 0.0, 1.0, 1.0, 0.0, 1.0, 0.0, 0.0, 1.0, 0.0, 1.0, 1.0, 0.0, 1.0, 0.0, 0.0, 1.0, 0.0, 1.0, 1.0, 0.0, 1.0, 0.0, 0.0, 1.0, 0.0, 1.0, 1.0, 0.0, 1.0, 0.5, 1.0, 0.9755, 0.6545, 0.7939, 0.09549, 0.2061, 0.09549, 0.02447, 0.6545, 0.5, 1.0, 0.8536, 0.8536, 1.0, 0.5, 0.8536, 0.1464, 0.5, 0.0, 0.1464, 0.1464, 0.0, 0.5, 0.1464, 0.8536, 0.0, 0.0, 1.0, 0.0, 1.0, 1.0, 0.0, 1.0, 0.0, 0.0, 1.0, 0.0, 1.0, 1.0, 0.0, 1.0, 0.0, 0.0, 1.0, 0.0, 1.0, 1.0, 0.0, 1.0, 0.5, 1.0, 0.8536, 0.8536, 1.0, 0.5, 0.8536, 0.1464, 0.5, 0.0, 0.1464, 0.1464, 0.0, 0.5, 0.1464, 0.8536, 0.0, 0.0, 1.0, 0.0, 1.0, 1.0, 0.0, 1.0, 0.0, 0.0, 1.0, 0.0, 1.0, 1.0, 0.0, 1.0, 0.0, 0.0, 1.0, 0.0, 1.0, 1.0, 0.0, 1.0, 0.5, 1.0, 0.8536, 0.8536, 1.0, 0.5, 0.8536, 0.1464, 0.5, 0.0, 0.1464, 0.1464, 0.0, 0.5, 0.1464, 0.8536, 0.0, 0.0, 1.0, 0.0, 1.0, 1.0, 0.0, 1.0, 0.0, 0.0, 1.0, 0.0, 1.0, 1.0, 0.0, 1.0, 0.0, 0.0, 1.0, 0.0, 1.0, 1.0, 0.0, 1.0, 0.5, 1.0, 0.8536, 0.8536, 1.0, 0.5, 0.8536, 0.1464, 0.5, 0.0, 0.1464, 0.1464, 0.0, 0.5, 0.1464, 0.8536, 0.0, 0.0, 1.0, 0.0, 1.0, 1.0, 0.0, 1.0, 0.0, 0.0, 1.0, 0.0, 1.0, 1.0, 0.0, 1.0, 0.5, 1.0, 0.8536, 0.8536, 1.0, 0.5, 0.8536, 0.1464, 0.5, 0.0, 0.1464, 0.1464, 0.0, 0.5, 0.1464, 0.8536, 0.0, 0.0, 1.0, 0.0, 1.0, 1.0, 0.0, 1.0, 0.0, 0.0, 1.0, 0.0, 1.0, 1.0, 0.0, 1.0, 0.0, 0.0, 1.0, 0.0, 1.0, 1.0, 0.0, 1.0, 0.0, 0.0, 1.0, 0.0, 1.0, 1.0, 0.0, 1.0, 0.0, 0.0, 1.0, 0.0, 1.0, 1.0, 0.0, 1.0, 0.0, 0.0, 1.0, 0.0, 1.0, 1.0, 0.0, 1.0, 0.0, 0.0, 1.0, 0.0, 1.0, 1.0, 0.0, 1.0, 0.0, 0.0, 1.0, 0.0, 1.0, 1.0, 0.0, 1.0, 0.0, 0.0, 1.0, 0.0, 1.0, 1.0, 0.0, 1.0, 0.0, 0.0, 1.0, 0.0, 1.0, 1.0, 0.0, 1.0, 0.0, 0.0, 1.0, 0.0, 1.0, 1.0, 0.0, 1.0, 0.0, 0.0, 1.0, 0.0, 1.0, 1.0, 0.0, 1.0, 0.0, 0.0, 1.0, 0.0, 1.0, 1.0, 0.0, 1.0, 0.0, 0.0, 1.0, 0.0, 1.0, 1.0, 0.0, 1.0, 0.0, 0.0, 1.0, 0.0, 1.0, 1.0, 0.0, 1.0, 0.0, 0.0, 1.0, 0.0, 1.0, 1.0, 0.0, 1.0, 0.0, 0.0, 1.0, 0.0, 1.0, 1.0, 0.0, 1.0, 0.0, 0.0, 1.0, 0.0, 1.0, 1.0, 0.0, 1.0, 0.0, 0.0, 1.0, 0.0, 1.0, 1.0, 0.0, 1.0, 0.0, 0.0, 1.0, 0.0, 1.0, 1.0, 0.0, 1.0, 0.0, 0.0, 1.0, 0.0, 1.0, 1.0, 0.0, 1.0, 0.0, 0.0, 1.0, 0.0, 1.0, 1.0, 0.0, 1.0, 0.0, 0.0, 1.0, 0.0, 1.0, 1.0, 0.0, 1.0, 0.0, 0.0, 1.0, 0.0, 1.0, 1.0, 0.0, 1.0, 0.0, 0.0, 1.0, 0.0, 1.0, 1.0, 0.0, 1.0, 0.0, 0.0, 1.0, 0.0, 1.0, 1.0, 0.0, 1.0, 0.0, 0.0, 1.0, 0.0, 1.0, 1.0, 0.0, 1.0, 0.0, 0.0, 1.0, 0.0, 1.0, 1.0, 0.0, 1.0, 0.0, 0.0, 1.0, 0.0, 1.0, 1.0, 0.0, 1.0, 0.0, 0.0, 1.0, 0.0, 1.0, 1.0, 0.0, 1.0, 0.0, 0.0, 1.0, 0.0, 1.0, 1.0, 0.0, 1.0, 0.0, 0.0, 1.0, 0.0, 1.0, 1.0, 0.0, 1.0, 0.0, 0.0, 1.0, 0.0, 1.0, 1.0, 0.0, 1.0, 0.0, 0.0, 1.0, 0.0, 1.0, 1.0, 0.0, 1.0, 0.0, 0.0, 1.0, 0.0, 1.0, 1.0, 0.0, 1.0, 0.0, 0.0, 1.0, 0.0, 1.0, 1.0, 0.0, 1.0, 0.0, 0.0, 1.0, 0.0, 1.0, 1.0, 0.0, 1.0, 0.0, 0.0, 1.0, 0.0, 1.0, 1.0, 0.0, 1.0, 0.0, 0.0, 1.0, 0.0, 1.0, 1.0, 0.0, 1.0, 0.0, 0.0, 1.0, 0.0, 1.0, 1.0, 0.0, 1.0, 0.0, 0.0, 1.0, 0.0, 1.0, 1.0, 0.0, 1.0, 0.0, 0.0, 1.0, 0.0, 1.0, 1.0, 0.0, 1.0, 0.0, 0.0, 1.0, 0.0, 1.0, 1.0, 0.0, 1.0, 0.0, 0.0, 1.0, 0.0, 1.0, 1.0, 0.0, 1.0, 0.0, 0.0, 1.0, 0.0, 1.0, 1.0, 0.0, 1.0, 0.0, 0.0, 1.0, 0.0, 1.0, 1.0, 0.0, 1.0, 0.0, 0.0, 1.0, 0.0, 1.0, 1.0, 0.0, 1.0, 0.0, 0.0, 1.0, 0.0, 1.0, 1.0, 0.0, 1.0, 0.0, 0.0, 1.0, 0.0, 1.0, 1.0, 0.0, 1.0, 0.0, 0.0, 1.0, 0.0, 1.0, 1.0, 0.0, 1.0, 0.0, 0.0, 1.0, 0.0, 1.0, 1.0, 0.0, 1.0, 0.0, 0.0, 1.0, 0.0, 1.0, 1.0, 0.0, 1.0, 0.0, 0.0, 1.0, 0.0, 1.0, 1.0, 0.0, 1.0, 0.0, 0.0, 1.0, 0.0, 1.0, 1.0, 0.0, 1.0, 0.0, 0.0, 1.0, 0.0, 1.0, 1.0, 0.0, 1.0, 0.0, 0.0, 1.0, 0.0, 1.0, 1.0, 0.0, 1.0, 0.0, 0.0, 1.0, 0.0, 1.0, 1.0, 0.0, 1.0, 0.0, 0.0, 1.0, 0.0, 1.0, 1.0, 0.0, 1.0, 0.0, 0.0, 1.0, 0.0, 1.0, 1.0, 0.0, 1.0, 0.0, 0.0, 1.0, 0.0, 1.0, 1.0, 0.0, 1.0, 0.0, 0.0, 1.0, 0.0, 1.0, 1.0, 0.0, 1.0, 0.0, 0.0, 1.0, 0.0, 1.0, 1.0, 0.0, 1.0, 0.0, 0.0, 1.0, 0.0, 1.0, 1.0, 0.0, 1.0, 0.0, 0.0, 1.0, 0.0, 1.0, 1.0, 0.0, 1.0, 0.0, 0.0, 1.0, 0.0, 1.0, 1.0, 0.0, 1.0, 0.0, 0.0, 1.0, 0.0, 1.0, 1.0, 0.0, 1.0, 0.0, 0.0, 1.0, 0.0, 1.0, 1.0, 0.0, 1.0, 0.0, 0.0, 1.0, 0.0, 1.0, 1.0, 0.0, 1.0, 0.0, 0.0, 1.0, 0.0, 1.0, 1.0, 0.0, 1.0, 0.0, 0.0, 1.0, 0.0, 1.0, 1.0, 0.0, 1.0, 0.0, 0.0, 1.0, 0.0, 1.0, 1.0, 0.0, 1.0, 0.0, 0.0, 1.0, 0.0, 1.0, 1.0, 0.0, 1.0, 0.0, 0.0, 1.0, 0.0, 1.0, 1.0, 0.0, 1.0, 0.0, 0.0, 1.0, 0.0, 1.0, 1.0, 0.0, 1.0, 0.0, 0.0, 1.0, 0.0, 1.0, 1.0, 0.0, 1.0, 0.0, 0.0, 1.0, 0.0, 1.0, 1.0, 0.0, 1.0, 0.0, 0.0, 1.0, 0.0, 1.0, 1.0, 0.0, 1.0, 0.0, 0.0, 1.0, 0.0, 1.0, 1.0, 0.0, 1.0, 0.0, 0.0, 1.0, 0.0, 1.0, 1.0, 0.0, 1.0, 0.0, 0.0, 1.0, 0.0, 1.0, 1.0, 0.0, 1.0, 0.0, 0.0, 1.0, 0.0, 1.0, 1.0, 0.0, 1.0, 0.0, 0.0, 1.0, 0.0, 1.0, 1.0, 0.0, 1.0, 0.0, 0.0, 1.0, 0.0, 1.0, 1.0, 0.0, 1.0, 0.0, 0.0, 1.0, 0.0, 1.0, 1.0, 0.0, 1.0, 0.0, 0.0, 1.0, 0.0, 1.0, 1.0, 0.0, 1.0, 0.0, 0.0, 1.0, 0.0, 1.0, 1.0, 0.0, 1.0, 0.0, 0.0, 1.0, 0.0, 1.0, 1.0, 0.0, 1.0, 0.0, 0.0, 1.0, 0.0, 1.0, 1.0, 0.0, 1.0, 0.0, 0.0, 1.0, 0.0, 1.0, 1.0, 0.0, 1.0, 0.0, 0.0, 1.0, 0.0, 1.0, 1.0, 0.0, 1.0, 0.0, 0.0, 1.0, 0.0, 1.0, 1.0, 0.0, 1.0, 0.0, 0.0, 1.0, 0.0, 1.0, 1.0, 0.0, 1.0, 0.0, 0.0, 1.0, 0.0, 1.0, 1.0, 0.0, 1.0, 0.5, 1.0, 0.8909, 0.8117, 0.9875, 0.3887, 0.7169, 0.04952, 0.2831, 0.04952, 0.01254, 0.3887, 0.1091, 0.8117, 0.5, 1.0, 0.8909, 0.8117, 0.9875, 0.3887, 0.7169, 0.04952, 0.2831, 0.04952, 0.01254, 0.3887, 0.1091, 0.8117, 0.0, 0.0, 1.0, 0.0, 1.0, 1.0, 0.0, 1.0, 0.0, 0.0, 1.0, 0.0, 1.0, 1.0, 0.0, 1.0, 0.0, 0.0, 1.0, 0.0, 1.0, 1.0, 0.0, 1.0, 0.0, 0.0, 1.0, 0.0, 1.0, 1.0, 0.0, 1.0, 0.0, 0.0, 1.0, 0.0, 1.0, 1.0, 0.0, 1.0, 0.0, 0.0, 1.0, 0.0, 1.0, 1.0, 0.0, 1.0, 0.0, 0.0, 1.0, 0.0, 1.0, 1.0, 0.0, 1.0, 0.0, 0.0, 1.0, 0.0, 1.0, 1.0, 0.0, 1.0, 0.0, 0.0, 1.0, 0.0, 1.0, 1.0, 0.0, 1.0, 0.0, 0.0, 1.0, 0.0, 1.0, 1.0, 0.0, 1.0, 0.0, 0.0, 1.0, 0.0, 1.0, 1.0, 0.0, 1.0, 0.0, 0.0, 1.0, 0.0, 1.0, 1.0, 0.0, 1.0, 0.0, 0.0, 1.0, 0.0, 1.0, 1.0, 0.0, 1.0, 0.0, 0.0, 1.0, 0.0, 1.0, 1.0, 0.0, 1.0, 0.0, 0.0, 1.0, 0.0, 1.0, 1.0, 0.0, 1.0, 0.0, 0.0, 1.0, 0.0, 1.0, 1.0, 0.0, 1.0, 0.0, 0.0, 1.0, 0.0, 1.0, 1.0, 0.0, 1.0, 0.5, 1.0, 0.8909, 0.8117, 0.9875, 0.3887, 0.7169, 0.04952, 0.2831, 0.04952, 0.01254, 0.3887, 0.1091, 0.8117, 0.0, 0.0, 1.0, 0.0, 1.0, 1.0, 0.0, 1.0, 0.0, 0.0, 1.0, 0.0, 1.0, 1.0, 0.0, 1.0, 0.5, 1.0, 0.8909, 0.8117, 0.9875, 0.3887, 0.7169, 0.04952, 0.2831, 0.04952, 0.01254, 0.3887, 0.1091, 0.8117, 0.0, 0.0, 1.0, 0.0, 1.0, 1.0, 0.0, 1.0, 0.0, 0.0, 1.0, 0.0, 1.0, 1.0, 0.0, 1.0, 0.0, 0.0, 1.0, 0.0, 1.0, 1.0, 0.0, 1.0, 0.0, 0.0, 1.0, 0.0, 1.0, 1.0, 0.0, 1.0, 0.0, 0.0, 1.0, 0.0, 1.0, 1.0, 0.0, 1.0, 0.0, 0.0, 1.0, 0.0, 1.0, 1.0, 0.0, 1.0, 0.0, 0.0, 1.0, 0.0, 1.0, 1.0, 0.0, 1.0, 0.0, 0.0, 1.0, 0.0, 1.0, 1.0, 0.0, 1.0, 0.0, 0.0, 1.0, 0.0, 1.0, 1.0, 0.0, 1.0, 0.5, 1.0, 0.8909, 0.8117, 0.9875, 0.3887, 0.7169, 0.04952, 0.2831, 0.04952, 0.01254, 0.3887, 0.1091, 0.8117, 0.5, 1.0, 0.8909, 0.8117, 0.9875, 0.3887, 0.7169, 0.04952, 0.2831, 0.04952, 0.01254, 0.3887, 0.1091, 0.8117, 0.0, 0.0, 1.0, 0.0, 1.0, 1.0, 0.0, 1.0, 0.0, 0.0, 1.0, 0.0, 1.0, 1.0, 0.0, 1.0, 0.0, 0.0, 1.0, 0.0, 1.0, 1.0, 0.0, 1.0, 0.0, 0.0, 1.0, 0.0, 1.0, 1.0, 0.0, 1.0, 0.0, 0.0, 1.0, 0.0, 1.0, 1.0, 0.0, 1.0, 0.0, 0.0, 1.0, 0.0, 1.0, 1.0, 0.0, 1.0, 0.0, 0.0, 1.0, 0.0, 1.0, 1.0, 0.0, 1.0, 0.0, 0.0, 1.0, 0.0, 1.0, 1.0, 0.0, 1.0, 0.0, 0.0, 1.0, 0.0, 1.0, 1.0, 0.0, 1.0, 0.0, 0.0, 1.0, 0.0, 1.0, 1.0, 0.0, 1.0, 0.0, 0.0, 1.0, 0.0, 1.0, 1.0, 0.0, 1.0, 0.0, 0.0, 1.0, 0.0, 1.0, 1.0, 0.0, 1.0, 0.0, 0.0, 1.0, 0.0, 1.0, 1.0, 0.0, 1.0, 0.0, 0.0, 1.0, 0.0, 1.0, 1.0, 0.0, 1.0, 0.0, 0.0, 1.0, 0.0, 1.0, 1.0, 0.0, 1.0, 0.0, 0.0, 1.0, 0.0, 1.0, 1.0, 0.0, 1.0, 0.0, 0.0, 1.0, 0.0, 1.0, 1.0, 0.0, 1.0, 0.5, 1.0, 0.8909, 0.8117, 0.9875, 0.3887, 0.7169, 0.04952, 0.2831, 0.04952, 0.01254, 0.3887, 0.1091, 0.8117, 0.0, 0.0, 1.0, 0.0, 1.0, 1.0, 0.0, 1.0, 0.0, 0.0, 1.0, 0.0, 1.0, 1.0, 0.0, 1.0, 0.5, 1.0, 0.8909, 0.8117, 0.9875, 0.3887, 0.7169, 0.04952, 0.2831, 0.04952, 0.01254, 0.3887, 0.1091, 0.8117, 0.0, 0.0, 1.0, 0.0, 1.0, 1.0, 0.0, 1.0, 0.0, 0.0, 1.0, 0.0, 1.0, 1.0, 0.0, 1.0, 0.0, 0.0, 1.0, 0.0, 1.0, 1.0, 0.0, 1.0, 0.0, 0.0, 1.0, 0.0, 1.0, 1.0, 0.0, 1.0, 0.0, 0.0, 1.0, 0.0, 1.0, 1.0, 0.0, 1.0, 0.0, 0.0, 1.0, 0.0, 1.0, 1.0, 0.0, 1.0, 0.0, 0.0, 1.0, 0.0, 1.0, 1.0, 0.0, 1.0, 0.0, 0.0, 1.0, 0.0, 1.0, 1.0, 0.0, 1.0, 0.0, 0.0, 1.0, 0.0, 1.0, 1.0, 0.0, 1.0, 0.5, 1.0, 0.8909, 0.8117, 0.9875, 0.3887, 0.7169, 0.04952, 0.2831, 0.04952, 0.01254, 0.3887, 0.1091, 0.8117, 0.5, 1.0, 0.8909, 0.8117, 0.9875, 0.3887, 0.7169, 0.04952, 0.2831, 0.04952, 0.01254, 0.3887, 0.1091, 0.8117, 0.0, 0.0, 1.0, 0.0, 1.0, 1.0, 0.0, 1.0, 0.0, 0.0, 1.0, 0.0, 1.0, 1.0, 0.0, 1.0, 0.0, 0.0, 1.0, 0.0, 1.0, 1.0, 0.0, 1.0, 0.0, 0.0, 1.0, 0.0, 1.0, 1.0, 0.0, 1.0, 0.0, 0.0, 1.0, 0.0, 1.0, 1.0, 0.0, 1.0, 0.0, 0.0, 1.0, 0.0, 1.0, 1.0, 0.0, 1.0, 0.0, 0.0, 1.0, 0.0, 1.0, 1.0, 0.0, 1.0, 0.0, 0.0, 1.0, 0.0, 1.0, 1.0, 0.0, 1.0, 0.0, 0.0, 1.0, 0.0, 1.0, 1.0, 0.0, 1.0, 0.0, 0.0, 1.0, 0.0, 1.0, 1.0, 0.0, 1.0, 0.0, 0.0, 1.0, 0.0, 1.0, 1.0, 0.0, 1.0, 0.0, 0.0, 1.0, 0.0, 1.0, 1.0, 0.0, 1.0, 0.0, 0.0, 1.0, 0.0, 1.0, 1.0, 0.0, 1.0, 0.0, 0.0, 1.0, 0.0, 1.0, 1.0, 0.0, 1.0, 0.0, 0.0, 1.0, 0.0, 1.0, 1.0, 0.0, 1.0, 0.0, 0.0, 1.0, 0.0, 1.0, 1.0, 0.0, 1.0, 0.0, 0.0, 1.0, 0.0, 1.0, 1.0, 0.0, 1.0, 0.5, 1.0, 0.8909, 0.8117, 0.9875, 0.3887, 0.7169, 0.04952, 0.2831, 0.04952, 0.01254, 0.3887, 0.1091, 0.8117, 0.0, 0.0, 1.0, 0.0, 1.0, 1.0, 0.0, 1.0, 0.0, 0.0, 1.0, 0.0, 1.0, 1.0, 0.0, 1.0, 0.5, 1.0, 0.8909, 0.8117, 0.9875, 0.3887, 0.7169, 0.04952, 0.2831, 0.04952, 0.01254, 0.3887, 0.1091, 0.8117, 0.0, 0.0, 1.0, 0.0, 1.0, 1.0, 0.0, 1.0, 0.0, 0.0, 1.0, 0.0, 1.0, 1.0, 0.0, 1.0, 0.0, 0.0, 1.0, 0.0, 1.0, 1.0, 0.0, 1.0, 0.0, 0.0, 1.0, 0.0, 1.0, 1.0, 0.0, 1.0, 0.0, 0.0, 1.0, 0.0, 1.0, 1.0, 0.0, 1.0, 0.0, 0.0, 1.0, 0.0, 1.0, 1.0, 0.0, 1.0, 0.0, 0.0, 1.0, 0.0, 1.0, 1.0, 0.0, 1.0, 0.0, 0.0, 1.0, 0.0, 1.0, 1.0, 0.0, 1.0, 0.0, 0.0, 1.0, 0.0, 1.0, 1.0, 0.0, 1.0, 0.5, 1.0, 0.8909, 0.8117, 0.9875, 0.3887, 0.7169, 0.04952, 0.2831, 0.04952, 0.01254, 0.3887, 0.1091, 0.8117, 0.5, 1.0, 0.8909, 0.8117, 0.9875, 0.3887, 0.7169, 0.04952, 0.2831, 0.04952, 0.01254, 0.3887, 0.1091, 0.8117, 0.0, 0.0, 1.0, 0.0, 1.0, 1.0, 0.0, 1.0, 0.0, 0.0, 1.0, 0.0, 1.0, 1.0, 0.0, 1.0, 0.0, 0.0, 1.0, 0.0, 1.0, 1.0, 0.0, 1.0, 0.0, 0.0, 1.0, 0.0, 1.0, 1.0, 0.0, 1.0, 0.0, 0.0, 1.0, 0.0, 1.0, 1.0, 0.0, 1.0, 0.0, 0.0, 1.0, 0.0, 1.0, 1.0, 0.0, 1.0, 0.0, 0.0, 1.0, 0.0, 1.0, 1.0, 0.0, 1.0, 0.0, 0.0, 1.0, 0.0, 1.0, 1.0, 0.0, 1.0, 0.0, 0.0, 1.0, 0.0, 1.0, 1.0, 0.0, 1.0, 0.0, 0.0, 1.0, 0.0, 1.0, 1.0, 0.0, 1.0, 0.0, 0.0, 1.0, 0.0, 1.0, 1.0, 0.0, 1.0, 0.0, 0.0, 1.0, 0.0, 1.0, 1.0, 0.0, 1.0, 0.0, 0.0, 1.0, 0.0, 1.0, 1.0, 0.0, 1.0, 0.0, 0.0, 1.0, 0.0, 1.0, 1.0, 0.0, 1.0, 0.0, 0.0, 1.0, 0.0, 1.0, 1.0, 0.0, 1.0, 0.0, 0.0, 1.0, 0.0, 1.0, 1.0, 0.0, 1.0, 0.0, 0.0, 1.0, 0.0, 1.0, 1.0, 0.0, 1.0, 0.5, 1.0, 0.8909, 0.8117, 0.9875, 0.3887, 0.7169, 0.04952, 0.2831, 0.04952, 0.01254, 0.3887, 0.1091, 0.8117, 0.0, 0.0, 1.0, 0.0, 1.0, 1.0, 0.0, 1.0, 0.0, 0.0, 1.0, 0.0, 1.0, 1.0, 0.0, 1.0, 0.5, 1.0, 0.8909, 0.8117, 0.9875, 0.3887, 0.7169, 0.04952, 0.2831, 0.04952, 0.01254, 0.3887, 0.1091, 0.8117, 0.0, 0.0, 1.0, 0.0, 1.0, 1.0, 0.0, 1.0, 0.0, 0.0, 1.0, 0.0, 1.0, 1.0, 0.0, 1.0, 0.0, 0.0, 1.0, 0.0, 1.0, 1.0, 0.0, 1.0, 0.0, 0.0, 1.0, 0.0, 1.0, 1.0, 0.0, 1.0, 0.0, 0.0, 1.0, 0.0, 1.0, 1.0, 0.0, 1.0, 0.0, 0.0, 1.0, 0.0, 1.0, 1.0, 0.0, 1.0, 0.0, 0.0, 1.0, 0.0, 1.0, 1.0, 0.0, 1.0, 0.0, 0.0, 1.0, 0.0, 1.0, 1.0, 0.0, 1.0, 0.0, 0.0, 1.0, 0.0, 1.0, 1.0, 0.0, 1.0, 0.5, 1.0, 0.8909, 0.8117, 0.9875, 0.3887, 0.7169, 0.04952, 0.2831, 0.04952, 0.01254, 0.3887, 0.1091, 0.8117, 0.5, 1.0, 0.8909, 0.8117, 0.9875, 0.3887, 0.7169, 0.04952, 0.2831, 0.04952, 0.01254, 0.3887, 0.1091, 0.8117, 0.0, 0.0, 1.0, 0.0, 1.0, 1.0, 0.0, 1.0, 0.0, 0.0, 1.0, 0.0, 1.0, 1.0, 0.0, 1.0, 0.0, 0.0, 1.0, 0.0, 1.0, 1.0, 0.0, 1.0, 0.0, 0.0, 1.0, 0.0, 1.0, 1.0, 0.0, 1.0, 0.0, 0.0, 1.0, 0.0, 1.0, 1.0, 0.0, 1.0, 0.0, 0.0, 1.0, 0.0, 1.0, 1.0, 0.0, 1.0, 0.0, 0.0, 1.0, 0.0, 1.0, 1.0, 0.0, 1.0, 0.0, 0.0, 1.0, 0.0, 1.0, 1.0, 0.0, 1.0, 0.0, 0.0, 1.0, 0.0, 1.0, 1.0, 0.0, 1.0, 0.0, 0.0, 1.0, 0.0, 1.0, 1.0, 0.0, 1.0, 0.0, 0.0, 1.0, 0.0, 1.0, 1.0, 0.0, 1.0, 0.0, 0.0, 1.0, 0.0, 1.0, 1.0, 0.0, 1.0, 0.0, 0.0, 1.0, 0.0, 1.0, 1.0, 0.0, 1.0, 0.0, 0.0, 1.0, 0.0, 1.0, 1.0, 0.0, 1.0, 0.0, 0.0, 1.0, 0.0, 1.0, 1.0, 0.0, 1.0, 0.0, 0.0, 1.0, 0.0, 1.0, 1.0, 0.0, 1.0, 0.0, 0.0, 1.0, 0.0, 1.0, 1.0, 0.0, 1.0, 0.5, 1.0, 0.8909, 0.8117, 0.9875, 0.3887, 0.7169, 0.04952, 0.2831, 0.04952, 0.01254, 0.3887, 0.1091, 0.8117, 0.0, 0.0, 1.0, 0.0, 1.0, 1.0, 0.0, 1.0, 0.0, 0.0, 1.0, 0.0, 1.0, 1.0, 0.0, 1.0, 0.5, 1.0, 0.8909, 0.8117, 0.9875, 0.3887, 0.7169, 0.04952, 0.2831, 0.04952, 0.01254, 0.3887, 0.1091, 0.8117, 0.5, 1.0, 0.9755, 0.6545, 0.7939, 0.09549, 0.2061, 0.09549, 0.02447, 0.6545, 0.0, 0.0, 1.0, 0.0, 1.0, 1.0, 0.0, 1.0, 0.0, 0.0, 1.0, 0.0, 1.0, 1.0, 0.0, 1.0, 0.0, 0.0, 1.0, 0.0, 1.0, 1.0, 0.0, 1.0, 0.0, 0.0, 1.0, 0.0, 1.0, 1.0, 0.0, 1.0, 0.5, 1.0, 0.933, 0.75, 0.933, 0.25, 0.5, 0.0, 0.06699, 0.25, 0.06699, 0.75, 0.0, 0.0, 1.0, 0.0, 1.0, 1.0, 0.0, 1.0, 0.5, 1.0, 0.933, 0.75, 0.933, 0.25, 0.5, 0.0, 0.06699, 0.25, 0.06699, 0.75, 0.0, 0.0, 1.0, 0.0, 1.0, 1.0, 0.0, 1.0, 0.0, 0.0, 1.0, 0.0, 1.0, 1.0, 0.0, 1.0, 0.5, 1.0, 0.933, 0.75, 0.933, 0.25, 0.5, 0.0, 0.06699, 0.25, 0.06699, 0.75, 0.0, 0.0, 1.0, 0.0, 1.0, 1.0, 0.0, 1.0, 0.0, 0.0, 1.0, 0.0, 1.0, 1.0, 0.0, 1.0, 0.0, 0.0, 1.0, 0.0, 1.0, 1.0, 0.0, 1.0, 0.0, 0.0, 1.0, 0.0, 1.0, 1.0, 0.0, 1.0, 0.0, 0.0, 1.0, 0.0, 1.0, 1.0, 0.0, 1.0, 0.0, 0.0, 1.0, 0.0, 1.0, 1.0, 0.0, 1.0, 0.0, 0.0, 1.0, 0.0, 1.0, 1.0, 0.0, 1.0, 0.0, 0.0, 1.0, 0.0, 1.0, 1.0, 0.0, 1.0, 0.0, 0.0, 1.0, 0.0, 1.0, 1.0, 0.0, 1.0, 0.0, 0.0, 1.0, 0.0, 1.0, 1.0, 0.0, 1.0, 0.0, 0.0, 1.0, 0.0, 1.0, 1.0, 0.0, 1.0, 0.0, 0.0, 1.0, 0.0, 1.0, 1.0, 0.0, 1.0, 0.0, 0.0, 1.0, 0.0, 1.0, 1.0, 0.0, 1.0, 0.0, 0.0, 1.0, 0.0, 1.0, 1.0, 0.0, 1.0, 0.0, 0.0, 1.0, 0.0, 1.0, 1.0, 0.0, 1.0, 0.0, 0.0, 1.0, 0.0, 1.0, 1.0, 0.0, 1.0, 0.0, 0.0, 1.0, 0.0, 1.0, 1.0, 0.0, 1.0, 0.0, 0.0, 1.0, 0.0, 1.0, 1.0, 0.0, 1.0, 0.0, 0.0, 1.0, 0.0, 1.0, 1.0, 0.0, 1.0, 0.0, 0.0, 1.0, 0.0, 1.0, 1.0, 0.0, 1.0, 0.0, 0.0, 1.0, 0.0, 1.0, 1.0, 0.0, 1.0, 0.0, 0.0, 1.0, 0.0, 1.0, 1.0, 0.0, 1.0, 0.0, 0.0, 1.0, 0.0, 1.0, 1.0, 0.0, 1.0, 0.0, 0.0, 1.0, 0.0, 1.0, 1.0, 0.0, 1.0, 0.0, 0.0, 1.0, 0.0, 1.0, 1.0, 0.0, 1.0, 0.0, 0.0, 1.0, 0.0, 1.0, 1.0, 0.0, 1.0, 0.0, 0.0, 1.0, 0.0, 1.0, 1.0, 0.0, 1.0, 0.0, 0.0, 1.0, 0.0, 1.0, 1.0, 0.0, 1.0, 0.0, 0.0, 1.0, 0.0, 1.0, 1.0, 0.0, 1.0, 0.0, 0.0, 1.0, 0.0, 1.0, 1.0, 0.0, 1.0, 0.0, 0.0, 1.0, 0.0, 1.0, 1.0, 0.0, 1.0, 0.0, 0.0, 1.0, 0.0, 1.0, 1.0, 0.0, 1.0, 0.0, 0.0, 1.0, 0.0, 1.0, 1.0, 0.0, 1.0, 0.0, 0.0, 1.0, 0.0, 1.0, 1.0, 0.0, 1.0, 0.0, 0.0, 1.0, 0.0, 1.0, 1.0, 0.0, 1.0, 0.0, 0.0, 1.0, 0.0, 1.0, 1.0, 0.0, 1.0, 0.0, 0.0, 1.0, 0.0, 1.0, 1.0, 0.0, 1.0, 0.0, 0.0, 1.0, 0.0, 1.0, 1.0, 0.0, 1.0, 0.0, 0.0, 1.0, 0.0, 1.0, 1.0, 0.0, 1.0, 0.0, 0.0, 1.0, 0.0, 1.0, 1.0, 0.0, 1.0, 0.0, 0.0, 1.0, 0.0, 1.0, 1.0, 0.0, 1.0, 0.0, 0.0, 1.0, 0.0, 1.0, 1.0, 0.0, 1.0, 0.0, 0.0, 1.0, 0.0, 1.0, 1.0, 0.0, 1.0, 0.0, 0.0, 1.0, 0.0, 1.0, 1.0, 0.0, 1.0, 0.0, 0.0, 1.0, 0.0, 1.0, 1.0, 0.0, 1.0, 0.0, 0.0, 1.0, 0.0, 1.0, 1.0, 0.0, 1.0, 0.0, 0.0, 1.0, 0.0, 1.0, 1.0, 0.0, 1.0, 0.0, 0.0, 1.0, 0.0, 1.0, 1.0, 0.0, 1.0, 0.0, 0.0, 1.0, 0.0, 1.0, 1.0, 0.0, 1.0, 0.0, 0.0, 1.0, 0.0, 1.0, 1.0, 0.0, 1.0, 0.0, 0.0, 1.0, 0.0, 1.0, 1.0, 0.0, 1.0, 0.0, 0.0, 1.0, 0.0, 1.0, 1.0, 0.0, 1.0, 0.0, 0.0, 1.0, 0.0, 1.0, 1.0, 0.0, 1.0, 0.0, 0.0, 1.0, 0.0, 1.0, 1.0, 0.0, 1.0, 0.0, 0.0, 1.0, 0.0, 1.0, 1.0, 0.0, 1.0, 0.0, 0.0, 1.0, 0.0, 1.0, 1.0, 0.0, 1.0, 0.0, 0.0, 1.0, 0.0, 1.0, 1.0, 0.0, 1.0, 0.0, 0.0, 1.0, 0.0, 1.0, 1.0, 0.0, 1.0, 0.0, 0.0, 1.0, 0.0, 1.0, 1.0, 0.0, 1.0, 0.0, 0.0, 1.0, 0.0, 1.0, 1.0, 0.0, 1.0, 0.0, 0.0, 1.0, 0.0, 1.0, 1.0, 0.0, 1.0, 0.0, 0.0, 1.0, 0.0, 1.0, 1.0, 0.0, 1.0, 0.0, 0.0, 1.0, 0.0, 1.0, 1.0, 0.0, 1.0, 0.0, 0.0, 1.0, 0.0, 1.0, 1.0, 0.0, 1.0, 0.0, 0.0, 1.0, 0.0, 1.0, 1.0, 0.0, 1.0, 0.0, 0.0, 1.0, 0.0, 1.0, 1.0, 0.0, 1.0, 0.0, 0.0, 1.0, 0.0, 1.0, 1.0, 0.0, 1.0, 0.0, 0.0, 1.0, 0.0, 1.0, 1.0, 0.0, 1.0, 0.0, 0.0, 1.0, 0.0, 1.0, 1.0, 0.0, 1.0, 0.0, 0.0, 1.0, 0.0, 1.0, 1.0, 0.0, 1.0, 0.0, 0.0, 1.0, 0.0, 1.0, 1.0, 0.0, 1.0, 0.0, 0.0, 1.0, 0.0, 1.0, 1.0, 0.0, 1.0, 0.0, 0.0, 1.0, 0.0, 1.0, 1.0, 0.0, 1.0, 0.0, 0.0, 1.0, 0.0, 1.0, 1.0, 0.0, 1.0, 0.0, 0.0, 1.0, 0.0, 1.0, 1.0, 0.0, 1.0, 0.0, 0.0, 1.0, 0.0, 1.0, 1.0, 0.0, 1.0, 0.0, 0.0, 1.0, 0.0, 1.0, 1.0, 0.0, 1.0, 0.0, 0.0, 1.0, 0.0, 1.0, 1.0, 0.0, 1.0, 0.0, 0.0, 1.0, 0.0, 1.0, 1.0, 0.0, 1.0, 0.0, 0.0, 1.0, 0.0, 1.0, 1.0, 0.0, 1.0, 0.0, 0.0, 1.0, 0.0, 1.0, 1.0, 0.0, 1.0, 0.0, 0.0, 1.0, 0.0, 1.0, 1.0, 0.0, 1.0, 0.0, 0.0, 1.0, 0.0, 1.0, 1.0, 0.0, 1.0, 0.0, 0.0, 1.0, 0.0, 1.0, 1.0, 0.0, 1.0, 0.0, 0.0, 1.0, 0.0, 1.0, 1.0, 0.0, 1.0, 0.0, 0.0, 1.0, 0.0, 1.0, 1.0, 0.0, 1.0, 0.0, 0.0, 1.0, 0.0, 1.0, 1.0, 0.0, 1.0, 0.0, 0.0, 1.0, 0.0, 1.0, 1.0, 0.0, 1.0, 0.0, 0.0, 1.0, 0.0, 1.0, 1.0, 0.0, 1.0, 0.0, 0.0, 1.0, 0.0, 1.0, 1.0, 0.0, 1.0, 0.0, 0.0, 1.0, 0.0, 1.0, 1.0, 0.0, 1.0, 0.0, 0.0, 1.0, 0.0, 1.0, 1.0, 0.0, 1.0, 0.0, 0.0, 1.0, 0.0, 1.0, 1.0, 0.0, 1.0, 0.0, 0.0, 1.0, 0.0, 1.0, 1.0, 0.0, 1.0, 0.0, 0.0, 1.0, 0.0, 1.0, 1.0, 0.0, 1.0, 0.0, 0.0, 1.0, 0.0, 1.0, 1.0, 0.0, 1.0, 0.0, 0.0, 1.0, 0.0, 1.0, 1.0, 0.0, 1.0, 0.0, 0.0, 1.0, 0.0, 1.0, 1.0, 0.0, 1.0, 0.0, 0.0, 1.0, 0.0, 1.0, 1.0, 0.0, 1.0, 0.0, 0.0, 1.0, 0.0, 1.0, 1.0, 0.0, 1.0, 0.0, 0.0, 1.0, 0.0, 1.0, 1.0, 0.0, 1.0, 0.0, 0.0, 1.0, 0.0, 1.0, 1.0, 0.0, 1.0, 0.0, 0.0, 1.0, 0.0, 1.0, 1.0, 0.0, 1.0, 0.0, 0.0, 1.0, 0.0, 1.0, 1.0, 0.0, 1.0, 0.0, 0.0, 1.0, 0.0, 1.0, 1.0, 0.0, 1.0, 0.0, 0.0, 1.0, 0.0, 1.0, 1.0, 0.0, 1.0, 0.0, 0.0, 1.0, 0.0, 1.0, 1.0, 0.0, 1.0, 0.0, 0.0, 1.0, 0.0, 1.0, 1.0, 0.0, 1.0, 0.0, 0.0, 1.0, 0.0, 1.0, 1.0, 0.0, 1.0, 0.0, 0.0, 1.0, 0.0, 1.0, 1.0, 0.0, 1.0, 0.0, 0.0, 1.0, 0.0, 1.0, 1.0, 0.0, 1.0, 0.0, 0.0, 1.0, 0.0, 1.0, 1.0, 0.0, 1.0, 0.0, 0.0, 1.0, 0.0, 1.0, 1.0, 0.0, 1.0, 0.0, 0.0, 1.0, 0.0, 1.0, 1.0, 0.0, 1.0, 0.0, 0.0, 1.0, 0.0, 1.0, 1.0, 0.0, 1.0, 0.0, 0.0, 1.0, 0.0, 1.0, 1.0, 0.0, 1.0, 0.0, 0.0, 1.0, 0.0, 1.0, 1.0, 0.0, 1.0, 0.0, 0.0, 1.0, 0.0, 1.0, 1.0, 0.0, 1.0, 0.0, 0.0, 1.0, 0.0, 1.0, 1.0, 0.0, 1.0, 0.0, 0.0, 1.0, 0.0, 1.0, 1.0, 0.0, 1.0, 0.0, 0.0, 1.0, 0.0, 1.0, 1.0, 0.0, 1.0, 0.0, 0.0, 1.0, 0.0, 1.0, 1.0, 0.0, 1.0, 0.0, 0.0, 1.0, 0.0, 1.0, 1.0, 0.0, 1.0, 0.0, 0.0, 1.0, 0.0, 1.0, 1.0, 0.0, 1.0, 0.0, 0.0, 1.0, 0.0, 1.0, 1.0, 0.0, 1.0, 0.0, 0.0, 1.0, 0.0, 1.0, 1.0, 0.0, 1.0, 0.0, 0.0, 1.0, 0.0, 1.0, 1.0, 0.0, 1.0, 0.0, 0.0, 1.0, 0.0, 1.0, 1.0, 0.0, 1.0, 0.0, 0.0, 1.0, 0.0, 1.0, 1.0, 0.0, 1.0, 0.0, 0.0, 1.0, 0.0, 1.0, 1.0, 0.0, 1.0, 0.0, 0.0, 1.0, 0.0, 1.0, 1.0, 0.0, 1.0, 0.0, 0.0, 1.0, 0.0, 1.0, 1.0, 0.0, 1.0, 0.0, 0.0, 1.0, 0.0, 1.0, 1.0, 0.0, 1.0, 0.0, 0.0, 1.0, 0.0, 1.0, 1.0, 0.0, 1.0, 0.0, 0.0, 1.0, 0.0, 1.0, 1.0, 0.0, 1.0, 0.0, 0.0, 1.0, 0.0, 1.0, 1.0, 0.0, 1.0, 0.0, 0.0, 1.0, 0.0, 1.0, 1.0, 0.0, 1.0, 0.0, 0.0, 1.0, 0.0, 1.0, 1.0, 0.0, 1.0, 0.0, 0.0, 1.0, 0.0, 1.0, 1.0, 0.0, 1.0, 0.0, 0.0, 1.0, 0.0, 1.0, 1.0, 0.0, 1.0, 0.0, 0.0, 1.0, 0.0, 1.0, 1.0, 0.0, 1.0, 0.0, 0.0, 1.0, 0.0, 1.0, 1.0, 0.0, 1.0, 0.0, 0.0, 1.0, 0.0, 1.0, 1.0, 0.0, 1.0, 0.0, 0.0, 1.0, 0.0, 1.0, 1.0, 0.0, 1.0, 0.0, 0.0, 1.0, 0.0, 1.0, 1.0, 0.0, 1.0, 0.0, 0.0, 1.0, 0.0, 1.0, 1.0, 0.0, 1.0, 0.0, 0.0, 1.0, 0.0, 1.0, 1.0, 0.0, 1.0, 0.0, 0.0, 1.0, 0.0, 1.0, 1.0, 0.0, 1.0, 0.0, 0.0, 1.0, 0.0, 1.0, 1.0, 0.0, 1.0, 0.0, 0.0, 1.0, 0.0, 1.0, 1.0, 0.0, 1.0, 0.0, 0.0, 1.0, 0.0, 1.0, 1.0, 0.0, 1.0, 0.0, 0.0, 1.0, 0.0, 1.0, 1.0, 0.0, 1.0, 0.0, 0.0, 1.0, 0.0, 1.0, 1.0, 0.0, 1.0, 0.0, 0.0, 1.0, 0.0, 1.0, 1.0, 0.0, 1.0, 0.0, 0.0, 1.0, 0.0, 1.0, 1.0, 0.0, 1.0, 0.0, 0.0, 1.0, 0.0, 1.0, 1.0, 0.0, 1.0, 0.0, 0.0, 1.0, 0.0, 1.0, 1.0, 0.0, 1.0, 0.0, 0.0, 1.0, 0.0, 1.0, 1.0, 0.0, 1.0, 0.0, 0.0, 1.0, 0.0, 1.0, 1.0, 0.0, 1.0, 0.0, 0.0, 1.0, 0.0, 1.0, 1.0, 0.0, 1.0, 0.0, 0.0, 1.0, 0.0, 1.0, 1.0, 0.0, 1.0, 0.0, 0.0, 1.0, 0.0, 1.0, 1.0, 0.0, 1.0, 0.0, 0.0, 1.0, 0.0, 1.0, 1.0, 0.0, 1.0, 0.0, 0.0, 1.0, 0.0, 1.0, 1.0, 0.0, 1.0, 0.0, 0.0, 1.0, 0.0, 1.0, 1.0, 0.0, 1.0, 0.0, 0.0, 1.0, 0.0, 1.0, 1.0, 0.0, 1.0, 0.0, 0.0, 1.0, 0.0, 1.0, 1.0, 0.0, 1.0, 0.0, 0.0, 1.0, 0.0, 1.0, 1.0, 0.0, 1.0, 0.0, 0.0, 1.0, 0.0, 1.0, 1.0, 0.0, 1.0, 0.0, 0.0, 1.0, 0.0, 1.0, 1.0, 0.0, 1.0, 0.0, 0.0, 1.0, 0.0, 1.0, 1.0, 0.0, 1.0, 0.0, 0.0, 1.0, 0.0, 1.0, 1.0, 0.0, 1.0, 0.0, 0.0, 1.0, 0.0, 1.0, 1.0, 0.0, 1.0, 0.0, 0.0, 1.0, 0.0, 1.0, 1.0, 0.0, 1.0, 0.0, 0.0, 1.0, 0.0, 1.0, 1.0, 0.0, 1.0, 0.0, 0.0, 1.0, 0.0, 1.0, 1.0, 0.0, 1.0, 0.0, 0.0, 1.0, 0.0, 1.0, 1.0, 0.0, 1.0, 0.0, 0.0, 1.0, 0.0, 1.0, 1.0, 0.0, 1.0, 0.0, 0.0, 1.0, 0.0, 1.0, 1.0, 0.0, 1.0, 0.0, 0.0, 1.0, 0.0, 1.0, 1.0, 0.0, 1.0, 0.0, 0.0, 1.0, 0.0, 1.0, 1.0, 0.0, 1.0, 0.0, 0.0, 1.0, 0.0, 1.0, 1.0, 0.0, 1.0, 0.0, 0.0, 1.0, 0.0, 1.0, 1.0, 0.0, 1.0, 0.0, 0.0, 1.0, 0.0, 1.0, 1.0, 0.0, 1.0, 0.0, 0.0, 1.0, 0.0, 1.0, 1.0, 0.0, 1.0, 0.5, 1.0, 0.933, 0.75, 0.933, 0.25, 0.5, 0.0, 0.06699, 0.25, 0.06699, 0.75, 0.0, 0.0, 1.0, 0.0, 1.0, 1.0, 0.0, 1.0, 0.5, 1.0, 0.933, 0.75, 0.933, 0.25, 0.5, 0.0, 0.06699, 0.25, 0.06699, 0.75, 0.0, 0.0, 1.0, 0.0, 1.0, 1.0, 0.0, 1.0, 0.0, 0.0, 1.0, 0.0, 1.0, 1.0, 0.0, 1.0, 0.5, 1.0, 0.933, 0.75, 0.933, 0.25, 0.5, 0.0, 0.06699, 0.25, 0.06699, 0.75, 0.0, 0.0, 1.0, 0.0, 1.0, 1.0, 0.0, 1.0, 0.0, 0.0, 1.0, 0.0, 1.0, 1.0, 0.0, 1.0, 0.0, 0.0, 1.0, 0.0, 1.0, 1.0, 0.0, 1.0, 0.0, 0.0, 1.0, 0.0, 1.0, 1.0, 0.0, 1.0, 0.0, 0.0, 1.0, 0.0, 1.0, 1.0, 0.0, 1.0, 0.0, 0.0, 1.0, 0.0, 1.0, 1.0, 0.0, 1.0, 0.0, 0.0, 1.0, 0.0, 1.0, 1.0, 0.0, 1.0, 0.0, 0.0, 1.0, 0.0, 1.0, 1.0, 0.0, 1.0, 0.0, 0.0, 1.0, 0.0, 1.0, 1.0, 0.0, 1.0, 0.0, 0.0, 1.0, 0.0, 1.0, 1.0, 0.0, 1.0, 0.0, 0.0, 1.0, 0.0, 1.0, 1.0, 0.0, 1.0, 0.0, 0.0, 1.0, 0.0, 1.0, 1.0, 0.0, 1.0, 0.0, 0.0, 1.0, 0.0, 1.0, 1.0, 0.0, 1.0, 0.0, 0.0, 1.0, 0.0, 1.0, 1.0, 0.0, 1.0, 0.0, 0.0, 1.0, 0.0, 1.0, 1.0, 0.0, 1.0, 0.0, 0.0, 1.0, 0.0, 1.0, 1.0, 0.0, 1.0, 0.0, 0.0, 1.0, 0.0, 1.0, 1.0, 0.0, 1.0, 0.0, 0.0, 1.0, 0.0, 1.0, 1.0, 0.0, 1.0, 0.0, 0.0, 1.0, 0.0, 1.0, 1.0, 0.0, 1.0, 0.0, 0.0, 1.0, 0.0, 1.0, 1.0, 0.0, 1.0, 0.0, 0.0, 1.0, 0.0, 1.0, 1.0, 0.0, 1.0, 0.0, 0.0, 1.0, 0.0, 1.0, 1.0, 0.0, 1.0, 0.0, 0.0, 1.0, 0.0, 1.0, 1.0, 0.0, 1.0, 0.0, 0.0, 1.0, 0.0, 1.0, 1.0, 0.0, 1.0, 0.0, 0.0, 1.0, 0.0, 1.0, 1.0, 0.0, 1.0, 0.0, 0.0, 1.0, 0.0, 1.0, 1.0, 0.0, 1.0, 0.0, 0.0, 1.0, 0.0, 1.0, 1.0, 0.0, 1.0, 0.0, 0.0, 1.0, 0.0, 1.0, 1.0, 0.0, 1.0, 0.0, 0.0, 1.0, 0.0, 1.0, 1.0, 0.0, 1.0, 0.0, 0.0, 1.0, 0.0, 1.0, 1.0, 0.0, 1.0, 0.0, 0.0, 1.0, 0.0, 1.0, 1.0, 0.0, 1.0, 0.0, 0.0, 1.0, 0.0, 1.0, 1.0, 0.0, 1.0, 0.0, 0.0, 1.0, 0.0, 1.0, 1.0, 0.0, 1.0, 0.0, 0.0, 1.0, 0.0, 1.0, 1.0, 0.0, 1.0, 0.0, 0.0, 1.0, 0.0, 1.0, 1.0, 0.0, 1.0, 0.0, 0.0, 1.0, 0.0, 1.0, 1.0, 0.0, 1.0, 0.0, 0.0, 1.0, 0.0, 1.0, 1.0, 0.0, 1.0, 0.0, 0.0, 1.0, 0.0, 1.0, 1.0, 0.0, 1.0, 0.0, 0.0, 1.0, 0.0, 1.0, 1.0, 0.0, 1.0, 0.0, 0.0, 1.0, 0.0, 1.0, 1.0, 0.0, 1.0, 0.0, 0.0, 1.0, 0.0, 1.0, 1.0, 0.0, 1.0, 0.0, 0.0, 1.0, 0.0, 1.0, 1.0, 0.0, 1.0, 0.0, 0.0, 1.0, 0.0, 1.0, 1.0, 0.0, 1.0, 0.0, 0.0, 1.0, 0.0, 1.0, 1.0, 0.0, 1.0, 0.0, 0.0, 1.0, 0.0, 1.0, 1.0, 0.0, 1.0, 0.0, 0.0, 1.0, 0.0, 1.0, 1.0, 0.0, 1.0, 0.0, 0.0, 1.0, 0.0, 1.0, 1.0, 0.0, 1.0, 0.0, 0.0, 1.0, 0.0, 1.0, 1.0, 0.0, 1.0, 0.0, 0.0, 1.0, 0.0, 1.0, 1.0, 0.0, 1.0, 0.0, 0.0, 1.0, 0.0, 1.0, 1.0, 0.0, 1.0, 0.0, 0.0, 1.0, 0.0, 1.0, 1.0, 0.0, 1.0, 0.0, 0.0, 1.0, 0.0, 1.0, 1.0, 0.0, 1.0, 0.0, 0.0, 1.0, 0.0, 1.0, 1.0, 0.0, 1.0, 0.0, 0.0, 1.0, 0.0, 1.0, 1.0, 0.0, 1.0, 0.0, 0.0, 1.0, 0.0, 1.0, 1.0, 0.0, 1.0, 0.0, 0.0, 1.0, 0.0, 1.0, 1.0, 0.0, 1.0, 0.0, 0.0, 1.0, 0.0, 1.0, 1.0, 0.0, 1.0, 0.0, 0.0, 1.0, 0.0, 1.0, 1.0, 0.0, 1.0, 0.0, 0.0, 1.0, 0.0, 1.0, 1.0, 0.0, 1.0, 0.0, 0.0, 1.0, 0.0, 1.0, 1.0, 0.0, 1.0, 0.0, 0.0, 1.0, 0.0, 1.0, 1.0, 0.0, 1.0, 0.0, 0.0, 1.0, 0.0, 1.0, 1.0, 0.0, 1.0, 0.0, 0.0, 1.0, 0.0, 1.0, 1.0, 0.0, 1.0, 0.0, 0.0, 1.0, 0.0, 1.0, 1.0, 0.0, 1.0, 0.0, 0.0, 1.0, 0.0, 1.0, 1.0, 0.0, 1.0, 0.0, 0.0, 1.0, 0.0, 1.0, 1.0, 0.0, 1.0, 0.0, 0.0, 1.0, 0.0, 1.0, 1.0, 0.0, 1.0, 0.0, 0.0, 1.0, 0.0, 1.0, 1.0, 0.0, 1.0, 0.0, 0.0, 1.0, 0.0, 1.0, 1.0, 0.0, 1.0, 0.0, 0.0, 1.0, 0.0, 1.0, 1.0, 0.0, 1.0, 0.0, 0.0, 1.0, 0.0, 1.0, 1.0, 0.0, 1.0, 0.0, 0.0, 1.0, 0.0, 1.0, 1.0, 0.0, 1.0, 0.0, 0.0, 1.0, 0.0, 1.0, 1.0, 0.0, 1.0, 0.0, 0.0, 1.0, 0.0, 1.0, 1.0, 0.0, 1.0, 0.0, 0.0, 1.0, 0.0, 1.0, 1.0, 0.0, 1.0, 0.0, 0.0, 1.0, 0.0, 1.0, 1.0, 0.0, 1.0, 0.0, 0.0, 1.0, 0.0, 1.0, 1.0, 0.0, 1.0])
me_cylinder_001.materials.append(mat_material_001)
me_cylinder_001.materials.append(mat_material_002)
me_cylinder_001.use_remesh_preserve_volume = False
me_cylinder_001.use_remesh_preserve_attributes = False
me_cylinder_001.use_mirror_vertex_groups = False
me_cylinder_001.update()

# ---- objects
ob_chair = bpy.data.objects.new('Chair', me_cylinder_001)

# ---- transforms, parenting, visibility, modifiers, constraints
ob_chair.location = (0.0, 0.0, 0.0)
ob_chair.lineart.crease_threshold = 0.0

# ---- collection membership
col_collection_1.objects.link(ob_chair)

# ---- scene / render settings (as saved in the file)
scene.frame_start = 1; scene.frame_end = 250; scene.frame_set(1)
scene.render.engine = 'BLENDER_EEVEE_NEXT'
scene.render.resolution_percentage = 50
scene.render.dither_intensity = 0.0
scene.cycles.use_denoising = False
scene.cycles.samples = 128
scene.cycles.sampling_pattern = 'TABULATED_SOBOL'
scene.cycles.use_adaptive_sampling = False
scene.cycles.use_light_tree = False
scene.cycles.blur_glossy = 0.0
scene.cycles.sample_clamp_indirect = 0.0
scene.view_settings.view_transform = 'Standard'
bpy.context.view_layer.update()

# ---- added for rendering (the .blend has no active camera and no usable light): camera, sun
cam_auto = bpy.data.cameras.new('AutoCamera')
cam_auto.lens = 50.0
cam_auto.sensor_width = 36.0
cam_auto.clip_end = 1000.0
ob_auto_camera = bpy.data.objects.new('AutoCamera', cam_auto)
scene.collection.objects.link(ob_auto_camera)
ob_auto_camera.location = (1.90587, -2.32639, 2.29221)
ob_auto_camera.rotation_euler = (1.09748, -7.21219e-08, 0.694738)
scene.camera = ob_auto_camera
light_auto_sun = bpy.data.lights.new('AutoSun', 'SUN')
light_auto_sun.energy = 3.0
light_auto_sun.angle = 0.0523599
ob_auto_sun = bpy.data.objects.new('AutoSun', light_auto_sun)
scene.collection.objects.link(ob_auto_sun)
ob_auto_sun.rotation_euler = (0.872665, 0.174533, 0.523599)
bpy.context.view_layer.update()
